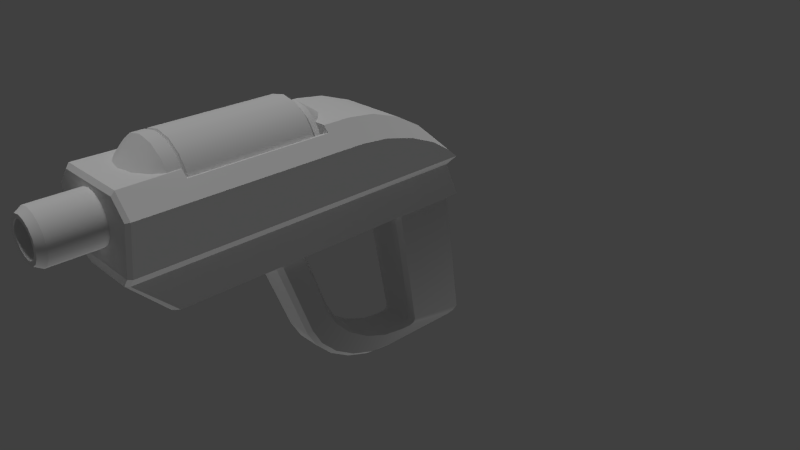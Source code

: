 # Source: PlasmaPistol.blend  (saved by Blender 2.76.0; exported with 4.5.12 LTS)
import bpy
from mathutils import Matrix  # noqa: F401  (used for matrix-valued properties, if any)

bpy.ops.wm.read_factory_settings(use_empty=True)
scene = bpy.context.scene
scene.name = 'Scene'

# ---- collections
col_collection_1 = bpy.data.collections.new('Collection 1'); scene.collection.children.link(col_collection_1)

# ---- materials (node trees are filled in below, after node groups)
mat_material = bpy.data.materials.new('Material')
mat_material.alpha_threshold = 0.0
mat_material.use_transparent_shadow = False
mat_material.roughness = 0.5
mat_material.specular_intensity = 0.1
mat_material.line_color = (0.0, 0.0, 0.0, 1.0)
mat_material_001 = bpy.data.materials.new('Material.001')
mat_material_001.alpha_threshold = 0.0
mat_material_001.use_transparent_shadow = False
mat_material_001.diffuse_color = (0.003562, 0.8, 0.0, 1.0)
mat_material_001.roughness = 0.5
mat_material_001.specular_intensity = 0.0

# ---- material node trees

# ---- world
world_world = bpy.data.worlds.new('World'); scene.world = world_world
world_world.color = (0.05088, 0.05088, 0.05088)
world_world.use_sun_shadow = False
world_world.sun_shadow_jitter_overblur = 0.0
world_world.cycles.sampling_method = 'MANUAL'
world_world.cycles.sample_map_resolution = 256

# ---- cameras
cam_camera = bpy.data.cameras.new('Camera')
cam_camera.clip_end = 100.0
cam_camera.lens = 35.0
cam_camera.sensor_width = 32.0
cam_camera.sensor_height = 18.0
cam_camera.ortho_scale = 7.314
cam_camera.dof.focus_distance = 0.0
cam_camera.dof.aperture_fstop = 128.0

# ---- lights
light_lamp_003 = bpy.data.lights.new('Lamp.003', 'SUN')
light_lamp_003.transmission_factor = 0.0
light_lamp_003.cutoff_distance = 30.0
light_lamp_003.angle = 0.1993
light_lamp_003.energy = 0.5
light_lamp_003.shadow_buffer_clip_start = 1.001
light_lamp_003.shadow_soft_size = 0.1
light_lamp_003.shadow_cascade_max_distance = 1000.0
light_lamp_003.cycles.use_multiple_importance_sampling = False
light_lamp_002 = bpy.data.lights.new('Lamp.002', 'SUN')
light_lamp_002.transmission_factor = 0.0
light_lamp_002.cutoff_distance = 30.0
light_lamp_002.angle = 0.1993
light_lamp_002.energy = 1.0
light_lamp_002.shadow_buffer_clip_start = 1.001
light_lamp_002.shadow_soft_size = 0.1
light_lamp_002.shadow_cascade_max_distance = 1000.0
light_lamp_002.cycles.use_multiple_importance_sampling = False

# ---- meshes
me_cube_001 = bpy.data.meshes.new('Cube.001')
me_cube_001.from_pydata([(1.009e-07, -0.7985, 2.133), (0.0909, -0.7985, 2.115), (0.168, -0.7985, 2.063), (0.2195, -0.7985, 1.986), (-0.3844, -1.136, 2.055), (-0.2942, -1.136, 2.19), (-0.2195, -0.7985, 1.986), (-0.168, -0.7985, 2.063), (-0.0909, -0.7985, 2.115), (-0.1592, -1.136, 2.28), (0.1184, -2.673, 2.181), (0.2189, -2.673, 2.114), (0.2859, -2.673, 2.014), (0.3095, -2.673, 1.895), (0.2859, -2.673, 1.777), (0.2189, -2.673, 1.676), (0.1184, -2.673, 1.609), (0.2, -2.778, 2.378), (0.3696, -2.778, 2.265), (0.4829, -2.778, 2.095), (0.5227, -2.778, 1.895), (0.4829, -2.778, 1.695), (0.3696, -2.778, 1.526), (0.2, -2.778, 1.412), (0.3223, -1.062, 0.5815), (0.3184, -1.062, 1.247), (0.5486, -1.062, 1.247), (0.3866, -1.062, 1.093), (0.7008, -1.062, 1.901), (0.3059, 0.9982, 1.174), (0.3223, 1.191, 0.5815), (0.5486, 0.9315, 1.247), (0.3866, 0.9315, 1.093), (0.3184, -2.779, 1.247), (0.3223, -2.856, 0.5815), (0.5486, -2.856, 1.247), (0.3866, -2.856, 1.093), (0.7008, -2.856, 1.901), (0.5806, 0.7599, 1.385), (0.7008, -0.7132, 1.901), (0.6266, 0.4499, 1.582), (0.6656, 0.06103, 1.75), (0.6917, -0.3474, 1.862), (0.3617, 0.699, 1.503), (0.4706, -0.7132, 2.145), (0.4034, 0.4122, 1.748), (0.4387, 0.04317, 1.957), (0.4623, -0.352, 2.096), (0.5486, -0.7132, 1.247), (0.3866, -0.7132, 1.093), (0.3223, -0.7132, 0.5815), (0.3866, -0.3474, 1.093), (0.5486, -0.3474, 1.247), (0.3223, -0.3474, 0.5815), (0.5486, 0.06103, 1.247), (0.3866, 0.06103, 1.093), (0.3223, 0.06103, 0.5815), (0.5486, 0.4499, 1.247), (0.3866, 0.4499, 1.093), (0.3223, 0.4499, 0.5815), (0.3223, 0.7599, 0.5815), (0.5486, 0.7599, 1.247), (0.3866, 0.7599, 1.093), (0.2951, 0.9504, 1.093), (0.2557, -1.062, 0.5506), (0.2557, 1.191, 0.5506), (0.2557, 0.7599, 0.5506), (0.2557, -2.856, 0.5506), (0.2557, 0.4499, 0.5506), (0.2557, -0.7132, 0.5506), (0.2557, 0.06103, 0.5506), (0.2557, -0.3474, 0.5506), (0.2287, -1.334, 0.6887), (0.1763, -1.271, 0.6792), (0.2593, 0.1331, 0.6779), (0.3117, 0.1824, 0.6874), (0.1922, -1.722, 0.7452), (0.2401, -1.649, 0.7361), (0.3159, 0.998, 0.7099), (0.2639, 1.048, 0.7087), (0.3184, -3.517, 1.247), (0.2867, -3.486, 1.093), (0.4539, -1.062, 2.046), (0.5393, -1.062, 2.072), (0.4706, -1.062, 2.145), (0.5393, -2.779, 2.072), (0.4539, -2.779, 2.046), (0.4595, -2.779, 2.145), (0.2, -2.933, 2.378), (0.3696, -2.933, 2.265), (0.4829, -2.933, 2.095), (0.2, -3.249, 2.061), (0.3696, -3.249, 1.948), (0.1184, -3.489, 2.016), (0.2189, -3.489, 1.949), (0.2859, -3.489, 1.849), (0.3095, -3.489, 1.73), (0.2859, -3.489, 1.612), (0.2189, -3.291, 1.512), (0.1184, -3.291, 1.444), (0.1828, -4.194, 1.548), (0.2189, -4.109, 1.512), (0.2585, -4.194, 1.73), (0.3095, -4.109, 1.73), (0.2388, -4.194, 1.631), (0.2859, -4.109, 1.612), (0.2388, -4.194, 1.829), (0.2859, -4.109, 1.849), (0.09893, -4.194, 1.969), (0.1184, -4.109, 2.016), (0.1828, -4.194, 1.913), (0.2189, -4.109, 1.949), (0.09893, -4.194, 1.492), (0.1184, -4.109, 1.444), (0.2042, 1.194, -1.329), (0.2624, 1.302, -1.218), (0.2213, 1.271, -1.297), (0.1607, 1.236, -1.367), (0.2075, 1.347, -1.257), (0.1735, 1.313, -1.335), (0.2841, 0.4597, -1.06), (0.2711, 0.4442, -1.11), (0.2632, 0.3866, -1.135), (0.2213, 0.4039, -1.019), (0.2086, 0.3885, -1.069), (0.2007, 0.3331, -1.095), (0.1462, -4.194, 1.584), (0.2068, -4.194, 1.73), (0.1911, -4.194, 1.651), (0.1911, -4.194, 1.81), (0.07915, -4.194, 1.921), (0.1462, -4.194, 1.877), (0.07915, -4.194, 1.539), (0.1462, -4.072, 1.584), (0.2068, -4.072, 1.73), (0.1911, -4.072, 1.651), (0.1911, -4.072, 1.81), (0.07915, -4.072, 1.921), (0.1462, -4.072, 1.877), (0.07915, -4.072, 1.539), (0.2575, -2.997, 0.5821), (0.2557, -2.925, 0.5506), (0.2951, -2.992, 0.5941), (0.3223, -2.925, 0.5815), (0.5486, -3.476, 1.247), (0.5069, -3.517, 1.247), (0.3449, -3.486, 1.093), (0.3866, -3.444, 1.093), (0.4706, -3.476, 2.145), (0.4619, -3.517, 2.093), (0.6561, -3.517, 1.888), (0.7008, -3.476, 1.901), (5.96e-08, -2.673, 2.205), (-0.1184, -2.673, 2.181), (-0.2189, -2.673, 2.114), (-0.2859, -2.673, 2.014), (-0.3095, -2.673, 1.895), (-0.2859, -2.673, 1.777), (-0.2189, -2.673, 1.676), (-0.1184, -2.673, 1.609), (5.96e-08, -2.673, 1.586), (-0.2, -2.778, 2.378), (5.96e-08, -2.778, 2.418), (-0.3696, -2.778, 2.265), (-0.4829, -2.778, 2.095), (-0.5227, -2.778, 1.895), (-0.4829, -2.778, 1.695), (-0.3696, -2.778, 1.526), (-0.2, -2.778, 1.412), (5.96e-08, -2.778, 1.373), (5.96e-08, -2.673, 1.895), (-0.3223, -1.062, 0.5815), (-0.3184, -1.062, 1.247), (-0.5486, -1.062, 1.247), (-0.3866, -1.062, 1.093), (-0.7008, -1.062, 1.901), (-0.3059, 0.9982, 1.174), (-0.3223, 1.191, 0.5815), (-0.5486, 0.9315, 1.247), (-0.3866, 0.9315, 1.093), (-0.3184, -2.779, 1.247), (-0.3223, -2.856, 0.5815), (-0.5486, -2.856, 1.247), (-0.3866, -2.856, 1.093), (-0.7008, -2.856, 1.901), (-0.5806, 0.7599, 1.385), (-0.7008, -0.7132, 1.901), (-0.6266, 0.4499, 1.582), (-0.6656, 0.06103, 1.75), (-0.6917, -0.3474, 1.862), (-0.3617, 0.699, 1.503), (-0.4706, -0.7132, 2.145), (-0.4034, 0.4122, 1.748), (-0.4387, 0.04317, 1.957), (-0.4623, -0.352, 2.096), (-0.5486, -0.7132, 1.247), (-0.3866, -0.7132, 1.093), (-0.3223, -0.7132, 0.5815), (-0.3866, -0.3474, 1.093), (-0.5486, -0.3474, 1.247), (-0.3223, -0.3474, 0.5815), (-0.5486, 0.06103, 1.247), (-0.3866, 0.06103, 1.093), (-0.3223, 0.06103, 0.5815), (-0.5486, 0.4499, 1.247), (-0.3866, 0.4499, 1.093), (-0.3223, 0.4499, 0.5815), (-0.3223, 0.7599, 0.5815), (-0.5486, 0.7599, 1.247), (-0.3866, 0.7599, 1.093), (-0.2951, 0.9504, 1.093), (-0.2557, -1.062, 0.5506), (-0.2557, 1.191, 0.5506), (-0.2557, 0.7599, 0.5506), (-0.2557, -2.856, 0.5506), (-0.2557, 0.4499, 0.5506), (-0.2557, -0.7132, 0.5506), (-0.2557, 0.06103, 0.5506), (-0.2557, -0.3474, 0.5506), (-0.2287, -1.334, 0.6887), (-0.1763, -1.271, 0.6792), (-0.2593, 0.1331, 0.6779), (-0.3117, 0.1824, 0.6874), (-0.1922, -1.722, 0.7452), (-0.2401, -1.649, 0.7361), (-0.3159, 0.998, 0.7099), (-0.2639, 1.048, 0.7087), (-0.3184, -3.517, 1.247), (-0.2867, -3.486, 1.093), (-0.4539, -1.062, 2.046), (-0.5393, -1.062, 2.072), (-0.4706, -1.062, 2.145), (-0.5393, -2.779, 2.072), (-0.4539, -2.779, 2.046), (-0.4595, -2.779, 2.145), (-0.2, -2.933, 2.378), (5.96e-08, -2.933, 2.418), (-0.3696, -2.933, 2.265), (-0.4829, -2.933, 2.095), (-0.2, -3.249, 2.061), (5.96e-08, -3.249, 2.101), (-0.3696, -3.249, 1.948), (5.96e-08, -3.489, 2.04), (-0.1184, -3.489, 2.016), (-0.2189, -3.489, 1.949), (-0.2859, -3.489, 1.849), (-0.3095, -3.489, 1.73), (-0.2859, -3.489, 1.612), (-0.2189, -3.291, 1.512), (-0.1184, -3.291, 1.444), (5.96e-08, -3.489, 1.421), (-0.1828, -4.194, 1.548), (-0.2189, -4.109, 1.512), (-0.2585, -4.194, 1.73), (-0.3095, -4.109, 1.73), (-0.2388, -4.194, 1.631), (-0.2859, -4.109, 1.612), (-0.2388, -4.194, 1.829), (-0.2859, -4.109, 1.849), (-0.09893, -4.194, 1.969), (-0.1184, -4.109, 2.016), (5.96e-08, -4.109, 1.421), (5.96e-08, -4.194, 1.472), (5.96e-08, -4.194, 1.989), (5.96e-08, -4.109, 2.04), (-0.1828, -4.194, 1.913), (-0.2189, -4.109, 1.949), (-0.09893, -4.194, 1.492), (-0.1184, -4.109, 1.444), (-0.2042, 1.194, -1.329), (-0.2624, 1.302, -1.218), (-0.2213, 1.271, -1.297), (-0.1607, 1.236, -1.367), (-0.2075, 1.347, -1.257), (-0.1735, 1.313, -1.335), (-0.2841, 0.4597, -1.06), (-0.2711, 0.4442, -1.11), (-0.2632, 0.3866, -1.135), (-0.2213, 0.4039, -1.019), (-0.2086, 0.3885, -1.069), (-0.2007, 0.3331, -1.095), (-0.1462, -4.194, 1.584), (-0.2068, -4.194, 1.73), (-0.1911, -4.194, 1.651), (-0.1911, -4.194, 1.81), (-0.07915, -4.194, 1.921), (5.96e-08, -4.194, 1.524), (5.96e-08, -4.194, 1.937), (-0.1462, -4.194, 1.877), (-0.07915, -4.194, 1.539), (5.96e-08, -4.072, 1.73), (-0.1462, -4.072, 1.584), (-0.2068, -4.072, 1.73), (-0.1911, -4.072, 1.651), (-0.1911, -4.072, 1.81), (-0.07915, -4.072, 1.921), (5.96e-08, -4.072, 1.524), (5.96e-08, -4.072, 1.937), (-0.1462, -4.072, 1.877), (-0.07915, -4.072, 1.539), (-0.2575, -2.997, 0.5821), (-0.2557, -2.925, 0.5506), (-0.2951, -2.992, 0.5941), (-0.3223, -2.925, 0.5815), (-0.5486, -3.476, 1.247), (-0.5069, -3.517, 1.247), (-0.3449, -3.486, 1.093), (-0.3866, -3.444, 1.093), (-0.4706, -3.476, 2.145), (-0.4619, -3.517, 2.093), (-0.6561, -3.517, 1.888), (-0.7008, -3.476, 1.901), (0.1592, -1.061, 2.28), (1.054e-07, -1.061, 2.311), (0.2942, -1.061, 2.19), (0.3844, -1.061, 2.055), (1.203e-07, -1.136, 2.311), (1.937e-07, -1.136, 1.895), (-0.3844, -1.061, 2.055), (-0.2942, -1.061, 2.19), (-0.1592, -1.061, 2.28), (0.2942, -1.136, 2.19), (0.3844, -1.136, 2.055), (0.1592, -1.136, 2.28), (-0.4392, -1.136, 1.929), (0.4392, -1.061, 1.929), (-0.4392, -1.061, 1.929), (0.4392, -1.136, 1.929), (0.2414, -0.9941, -0.3021), (0.2617, 0.2433, -1.131), (0.2451, -0.8622, -0.5507), (0.2494, -0.6489, -0.7778), (0.2539, -0.3751, -0.9612), (0.2581, -0.06771, -1.083), (0.2002, 0.2837, -1.093), (0.1836, -0.9504, -0.2602), (0.1966, -0.02679, -1.044), (0.1928, -0.3335, -0.9208), (0.1892, -0.6066, -0.7366), (0.186, -0.8191, -0.5089), (0.166, -1.252, -0.5519), (0.1547, 0.01628, -1.355), (0.1613, -1.116, -0.7974), (0.1575, -0.8963, -1.02), (0.155, -0.6156, -1.197), (0.154, -0.3011, -1.313), (0.2075, 0.0525, -1.316), (0.2219, -1.207, -0.5098), (0.2089, -0.2635, -1.274), (0.2114, -0.5761, -1.158), (0.2146, -0.8548, -0.9791), (0.2182, -1.072, -0.756), (-0.2617, 0.2433, -1.131), (-0.2414, -0.9941, -0.3021), (-0.2581, -0.06771, -1.083), (-0.2539, -0.3751, -0.9612), (-0.2494, -0.6489, -0.7778), (-0.2451, -0.8622, -0.5507), (-0.1836, -0.9504, -0.2602), (-0.2002, 0.2837, -1.093), (-0.186, -0.8191, -0.5089), (-0.1892, -0.6066, -0.7366), (-0.1928, -0.3335, -0.9208), (-0.1966, -0.02679, -1.044), (-0.1547, 0.01628, -1.355), (-0.166, -1.252, -0.5519), (-0.154, -0.3011, -1.313), (-0.155, -0.6156, -1.197), (-0.1575, -0.8963, -1.02), (-0.1613, -1.116, -0.7974), (-0.2219, -1.207, -0.5098), (-0.2075, 0.0525, -1.316), (-0.2182, -1.072, -0.756), (-0.2146, -0.8548, -0.9791), (-0.2114, -0.5761, -1.158), (-0.2089, -0.2635, -1.274)], [], [(322, 321, 317), (321, 323, 317), (316, 9, 317), (323, 316, 317), (9, 5, 317), (5, 4, 317), (11, 12, 170), (152, 162, 17, 10), (10, 17, 18, 11), (11, 18, 19, 12), (12, 19, 20, 13), (13, 20, 21, 14), (14, 21, 22, 15), (15, 22, 23, 16), (16, 23, 169, 160), (13, 14, 170), (152, 10, 170), (16, 160, 170), (14, 15, 170), (12, 13, 170), (10, 11, 170), (15, 16, 170), (27, 36, 34, 24), (28, 37, 35, 26), (26, 35, 36, 27), (83, 28, 39, 44), (27, 24, 50, 49), (82, 86, 85, 83), (172, 25, 82, 229), (28, 26, 48, 39), (26, 27, 49, 48), (63, 210, 176, 29), (25, 33, 86, 82), (80, 227, 228, 81), (190, 192, 45, 43), (87, 234, 308, 148), (334, 329, 122, 125), (341, 364, 272, 117), (272, 274, 119, 117), (353, 219, 220, 358), (67, 34, 143, 141), (38, 43, 45, 40), (40, 45, 46, 41), (229, 82, 84, 231), (192, 193, 46, 45), (193, 194, 47, 46), (194, 191, 44, 47), (48, 49, 51, 52), (49, 50, 53, 51), (39, 48, 52, 42), (42, 52, 54, 41), (52, 51, 55, 54), (51, 53, 56, 55), (41, 54, 57, 40), (54, 55, 58, 57), (55, 56, 59, 58), (40, 57, 61, 38), (57, 58, 62, 61), (58, 59, 60, 62), (61, 62, 32, 31), (62, 60, 30, 32), (191, 231, 84, 44), (41, 46, 47, 42), (213, 66, 68, 215), (216, 69, 64, 211), (218, 71, 69, 216), (42, 47, 44, 39), (217, 70, 71, 218), (215, 68, 70, 217), (29, 31, 32), (30, 65, 63, 32), (50, 24, 64, 69), (60, 59, 68, 66), (59, 56, 70, 68), (212, 65, 66, 213), (56, 53, 71, 70), (24, 34, 67, 64), (35, 37, 151, 144), (36, 35, 144, 147), (53, 50, 69, 71), (123, 120, 75, 74), (223, 365, 340, 76), (346, 341, 117, 114), (30, 60, 66, 65), (86, 233, 234, 87), (227, 80, 149, 309), (34, 36, 147, 143), (83, 85, 37, 28), (162, 236, 88, 17), (17, 88, 89, 18), (18, 89, 90, 19), (88, 91, 92, 89), (89, 92, 90), (236, 240, 91, 88), (94, 111, 107, 95), (102, 106, 129, 127), (93, 109, 111, 94), (99, 113, 261, 250), (98, 101, 113, 99), (96, 103, 105, 97), (104, 102, 127, 128), (100, 104, 128, 126), (95, 107, 103, 96), (242, 264, 109, 93), (112, 100, 126, 132), (97, 105, 101, 98), (262, 112, 132, 286), (109, 264, 263, 108), (111, 109, 108, 110), (107, 111, 110, 106), (103, 107, 106, 102), (105, 103, 102, 104), (101, 105, 104, 100), (113, 101, 100, 112), (261, 113, 112, 262), (108, 263, 287, 130), (346, 114, 122, 329), (328, 72, 77, 347), (365, 223, 224, 370), (364, 371, 269, 272), (114, 117, 119, 116), (116, 119, 118, 115), (274, 273, 118, 119), (273, 226, 79, 118), (340, 347, 77, 76), (114, 116, 121, 122), (116, 115, 120, 121), (120, 123, 124, 121), (121, 124, 125, 122), (115, 78, 75, 120), (131, 130, 137, 138), (128, 127, 134, 135), (286, 132, 139, 296), (130, 287, 297, 137), (127, 129, 136, 134), (132, 126, 133, 139), (106, 110, 131, 129), (110, 108, 130, 131), (136, 290, 134), (297, 290, 137), (135, 290, 133), (134, 290, 135), (137, 290, 138), (138, 290, 136), (139, 290, 296), (133, 290, 139), (126, 128, 135, 133), (129, 131, 138, 136), (145, 146, 147, 144), (146, 142, 143, 147), (150, 145, 144, 151), (141, 301, 214, 67), (308, 309, 149, 148), (80, 145, 150, 149), (118, 79, 78, 115), (81, 228, 300, 140), (233, 86, 33, 180), (29, 176, 190, 43), (19, 90, 20), (84, 83, 44), (141, 143, 142, 140), (140, 300, 301, 141), (87, 148, 85), (140, 142, 146, 81), (227, 305, 306, 228), (83, 84, 82), (67, 214, 211, 64), (87, 85, 86), (65, 212, 210, 63), (154, 170, 155), (152, 153, 161, 162), (153, 154, 163, 161), (154, 155, 164, 163), (155, 156, 165, 164), (156, 157, 166, 165), (157, 158, 167, 166), (158, 159, 168, 167), (159, 160, 169, 168), (156, 170, 157), (152, 170, 153), (159, 170, 160), (157, 170, 158), (155, 170, 156), (153, 170, 154), (158, 170, 159), (174, 171, 181, 183), (175, 173, 182, 184), (173, 174, 183, 182), (230, 231, 191), (174, 196, 197, 171), (229, 230, 232, 233), (175, 186, 195, 173), (173, 195, 196, 174), (172, 229, 233, 180), (352, 359, 280, 277), (214, 301, 303, 181), (185, 187, 192, 190), (187, 188, 193, 192), (195, 199, 198, 196), (196, 198, 200, 197), (186, 189, 199, 195), (189, 188, 201, 199), (199, 201, 202, 198), (198, 202, 203, 200), (188, 187, 204, 201), (201, 204, 205, 202), (202, 205, 206, 203), (187, 185, 208, 204), (204, 208, 209, 205), (205, 209, 207, 206), (208, 178, 179, 209), (209, 179, 177, 207), (188, 189, 194, 193), (189, 186, 191, 194), (176, 210, 179), (177, 179, 210, 212), (197, 216, 211, 171), (207, 213, 215, 206), (206, 215, 217, 203), (203, 217, 218, 200), (171, 211, 214, 181), (182, 304, 311, 184), (183, 307, 304, 182), (200, 218, 216, 197), (278, 221, 222, 275), (177, 212, 213, 207), (43, 38, 31, 29), (181, 303, 307, 183), (230, 175, 184, 232), (162, 161, 235, 236), (161, 163, 237, 235), (163, 164, 238, 237), (235, 237, 241, 239), (237, 238, 241), (236, 235, 239, 240), (244, 245, 258, 266), (253, 282, 284, 257), (243, 244, 266, 260), (249, 250, 261, 268), (248, 249, 268, 252), (246, 247, 256, 254), (255, 283, 282, 253), (251, 281, 283, 255), (245, 246, 254, 258), (242, 243, 260, 264), (267, 289, 281, 251), (247, 248, 252, 256), (262, 286, 289, 267), (260, 259, 263, 264), (266, 265, 259, 260), (258, 257, 265, 266), (254, 253, 257, 258), (256, 255, 253, 254), (252, 251, 255, 256), (268, 267, 251, 252), (261, 262, 267, 268), (259, 285, 287, 263), (352, 277, 269, 371), (353, 370, 224, 219), (269, 271, 274, 272), (271, 270, 273, 274), (269, 277, 276, 271), (271, 276, 275, 270), (275, 276, 279, 278), (276, 277, 280, 279), (270, 275, 222, 225), (288, 298, 295, 285), (283, 293, 292, 282), (286, 296, 299, 289), (285, 295, 297, 287), (282, 292, 294, 284), (289, 299, 291, 281), (257, 284, 288, 265), (265, 288, 285, 259), (294, 292, 290), (297, 295, 290), (293, 291, 290), (292, 293, 290), (295, 298, 290), (298, 294, 290), (299, 296, 290), (291, 299, 290), (281, 291, 293, 283), (284, 294, 298, 288), (308, 234, 232), (305, 304, 307, 306), (306, 307, 303, 302), (31, 38, 61), (310, 311, 304, 305), (273, 270, 225, 226), (164, 165, 238), (227, 309, 310, 305), (301, 300, 302, 303), (172, 180, 33, 25), (300, 228, 306, 302), (230, 229, 231), (81, 146, 145, 80), (234, 233, 232), (148, 151, 37, 85), (149, 150, 151, 148), (178, 208, 185), (190, 176, 178, 185), (309, 308, 311, 310), (175, 230, 191, 186), (178, 176, 179), (63, 29, 32), (0, 8, 320, 313), (8, 7, 319, 320), (7, 6, 318, 319), (3, 2, 314, 315), (2, 1, 312, 314), (1, 0, 313, 312), (320, 319, 5, 9), (312, 313, 316, 323), (313, 320, 9, 316), (319, 318, 4, 5), (314, 312, 323, 321), (315, 314, 321, 322), (315, 322, 327, 325), (4, 318, 326, 324), (322, 317, 327), (4, 324, 317), (335, 328, 330, 339), (339, 330, 331, 338), (338, 331, 332, 337), (337, 332, 333, 336), (336, 333, 329, 334), (347, 340, 342, 351), (351, 342, 343, 350), (350, 343, 344, 349), (349, 344, 345, 348), (348, 345, 341, 346), (346, 329, 333, 348), (348, 333, 332, 349), (349, 332, 331, 350), (350, 331, 330, 351), (351, 330, 328, 347), (359, 352, 354, 363), (363, 354, 355, 362), (362, 355, 356, 361), (361, 356, 357, 360), (360, 357, 353, 358), (371, 364, 366, 375), (375, 366, 367, 374), (374, 367, 368, 373), (373, 368, 369, 372), (372, 369, 365, 370), (364, 341, 345, 366), (366, 345, 344, 367), (367, 344, 343, 368), (368, 343, 342, 369), (369, 342, 340, 365), (370, 353, 357, 372), (372, 357, 356, 373), (373, 356, 355, 374), (374, 355, 354, 375), (375, 354, 352, 371), (328, 335, 73, 72), (74, 221, 278, 123), (123, 278, 279, 124), (124, 279, 280, 125), (125, 280, 359, 334), (334, 359, 363, 336), (336, 363, 362, 337), (337, 362, 361, 338), (338, 361, 360, 339), (339, 360, 358, 335), (335, 358, 220, 73), (311, 308, 232, 184)])
me_cube_001.polygons.foreach_set('use_smooth', [True] * 369)
_k = set([(0, 1), (0, 8), (1, 2), (2, 3), (3, 315), (4, 5), (4, 324), (5, 9), (6, 7), (6, 318), (7, 8), (9, 316), (10, 11), (10, 152), (11, 12), (12, 13), (13, 14), (14, 15), (15, 16), (16, 160), (17, 18), (17, 162), (18, 19), (19, 20), (20, 21), (20, 90), (21, 22), (22, 23), (23, 169), (24, 34), (24, 50), (25, 33), (25, 82), (25, 172), (26, 35), (26, 48), (27, 36), (27, 49), (28, 37), (28, 39), (29, 31), (29, 32), (29, 43), (29, 176), (30, 32), (30, 60), (30, 65), (31, 32), (31, 38), (31, 61), (32, 62), (32, 63), (33, 86), (33, 180), (34, 143), (35, 144), (36, 147), (37, 151), (38, 40), (39, 42), (40, 41), (41, 42), (43, 45), (44, 47), (44, 84), (45, 46), (46, 47), (48, 52), (49, 51), (50, 53), (51, 55), (52, 54), (53, 56), (54, 57), (55, 58), (56, 59), (57, 61), (58, 62), (59, 60), (63, 210), (65, 212), (72, 73), (72, 77), (72, 328), (73, 335), (74, 75), (74, 123), (75, 78), (75, 120), (76, 77), (76, 223), (76, 340), (77, 347), (78, 79), (78, 115), (79, 118), (79, 226), (80, 145), (80, 227), (81, 146), (81, 228), (82, 83), (82, 86), (83, 84), (83, 85), (84, 231), (85, 86), (85, 87), (87, 148), (87, 234), (88, 89), (88, 236), (89, 90), (91, 92), (91, 240), (93, 94), (93, 242), (94, 95), (95, 96), (96, 97), (97, 98), (98, 99), (99, 250), (100, 104), (100, 112), (101, 105), (101, 113), (102, 104), (102, 106), (103, 105), (103, 107), (106, 110), (107, 111), (108, 110), (108, 263), (109, 111), (109, 264), (112, 262), (113, 261), (114, 116), (114, 346), (115, 116), (117, 119), (117, 341), (118, 119), (120, 121), (121, 122), (122, 329), (123, 124), (124, 125), (125, 334), (126, 128), (126, 132), (127, 128), (127, 129), (129, 131), (130, 131), (130, 287), (132, 286), (133, 135), (133, 139), (134, 135), (134, 136), (136, 138), (137, 138), (137, 297), (139, 296), (140, 142), (140, 300), (141, 143), (141, 301), (142, 143), (142, 146), (143, 147), (144, 145), (144, 147), (144, 151), (145, 146), (145, 150), (146, 147), (148, 149), (148, 151), (148, 308), (149, 150), (149, 309), (150, 151), (152, 153), (153, 154), (154, 155), (155, 156), (156, 157), (157, 158), (158, 159), (159, 160), (161, 162), (161, 163), (163, 164), (164, 165), (165, 166), (165, 238), (166, 167), (167, 168), (168, 169), (171, 181), (171, 197), (172, 180), (172, 229), (173, 182), (173, 195), (174, 183), (174, 196), (175, 184), (175, 186), (176, 178), (176, 179), (176, 190), (177, 179), (177, 207), (177, 212), (178, 179), (178, 185), (178, 208), (179, 209), (179, 210), (180, 233), (181, 303), (182, 304), (183, 307), (184, 311), (185, 187), (186, 189), (187, 188), (188, 189), (190, 192), (191, 194), (191, 231), (192, 193), (193, 194), (195, 199), (196, 198), (197, 200), (198, 202), (199, 201), (200, 203), (201, 204), (202, 205), (203, 206), (204, 208), (205, 209), (206, 207), (219, 220), (219, 224), (219, 353), (220, 358), (221, 222), (221, 278), (222, 225), (222, 275), (223, 224), (223, 365), (224, 370), (225, 226), (225, 270), (226, 273), (227, 305), (228, 306), (229, 230), (229, 233), (230, 231), (230, 232), (232, 233), (232, 234), (234, 308), (235, 236), (235, 237), (237, 238), (239, 240), (239, 241), (242, 243), (243, 244), (244, 245), (245, 246), (246, 247), (247, 248), (248, 249), (249, 250), (251, 255), (251, 267), (252, 256), (252, 268), (253, 255), (253, 257), (254, 256), (254, 258), (257, 265), (258, 266), (259, 263), (259, 265), (260, 264), (260, 266), (261, 268), (262, 267), (269, 271), (269, 371), (270, 271), (272, 274), (272, 364), (273, 274), (275, 276), (276, 277), (277, 352), (278, 279), (279, 280), (280, 359), (281, 283), (281, 289), (282, 283), (282, 284), (284, 288), (285, 287), (285, 288), (286, 289), (291, 293), (291, 299), (292, 293), (292, 294), (294, 298), (295, 297), (295, 298), (296, 299), (300, 302), (301, 303), (302, 303), (302, 306), (303, 307), (304, 305), (304, 307), (304, 311), (305, 306), (305, 310), (306, 307), (308, 309), (308, 311), (309, 310), (310, 311), (312, 313), (312, 314), (313, 320), (314, 315), (316, 323), (317, 324), (317, 327), (318, 319), (319, 320), (321, 322), (321, 323), (322, 327), (324, 326), (325, 327), (328, 330), (329, 333), (330, 331), (331, 332), (332, 333), (334, 336), (335, 339), (336, 337), (337, 338), (338, 339), (340, 342), (341, 345), (342, 343), (343, 344), (344, 345), (346, 348), (347, 351), (348, 349), (349, 350), (350, 351), (352, 354), (353, 357), (354, 355), (355, 356), (356, 357), (358, 360), (359, 363), (360, 361), (361, 362), (362, 363), (364, 366), (365, 369), (366, 367), (367, 368), (368, 369), (370, 372), (371, 375), (372, 373), (373, 374), (374, 375)])
me_cube_001.attributes.new('sharp_edge', 'BOOLEAN', 'EDGE').data.foreach_set('value', [ (min(e.vertices), max(e.vertices)) in _k for e in me_cube_001.edges])
_uv = me_cube_001.uv_layers.new(name='UVMap')
_uv.uv.foreach_set('vector', [0.4351, 0.8545, 0.4432, 0.8422, 0.47, 0.8689, 0.4432, 0.8422, 0.4555, 0.834, 0.47, 0.8689, 0.47, 0.8312, 0.4844, 0.834, 0.47, 0.8689, 0.4555, 0.834, 0.47, 0.8312, 0.47, 0.8689, 0.4844, 0.834, 0.4967, 0.8422, 0.47, 0.8689, 0.4967, 0.8422, 0.5049, 0.8545, 0.47, 0.8689, 0.8027, 0.6964, 0.7968, 0.6875, 0.8221, 0.677, 0.8222, 0.7044, 0.8222, 0.7262, 0.8034, 0.7226, 0.8116, 0.7024, 0.8116, 0.7024, 0.8034, 0.7226, 0.7874, 0.712, 0.8027, 0.6964, 0.8027, 0.6964, 0.7874, 0.712, 0.7766, 0.696, 0.7968, 0.6875, 0.7968, 0.6875, 0.7766, 0.696, 0.7728, 0.6772, 0.7947, 0.677, 0.7947, 0.677, 0.7728, 0.6772, 0.7765, 0.6583, 0.7968, 0.6665, 0.7968, 0.6665, 0.7765, 0.6583, 0.7872, 0.6423, 0.8027, 0.6577, 0.8027, 0.6577, 0.7872, 0.6423, 0.8031, 0.6316, 0.8116, 0.6517, 0.8116, 0.6517, 0.8031, 0.6316, 0.8219, 0.6279, 0.822, 0.6497, 0.7947, 0.677, 0.7968, 0.6665, 0.8221, 0.677, 0.8222, 0.7044, 0.8116, 0.7024, 0.8221, 0.677, 0.8116, 0.6517, 0.822, 0.6497, 0.8221, 0.677, 0.7968, 0.6665, 0.8027, 0.6577, 0.8221, 0.677, 0.7968, 0.6875, 0.7947, 0.677, 0.8221, 0.677, 0.8116, 0.7024, 0.8027, 0.6964, 0.8221, 0.677, 0.8027, 0.6577, 0.8116, 0.6517, 0.8221, 0.677, 0.4108, 0.6158, 0.2155, 0.6157, 0.2155, 0.5595, 0.4108, 0.5596, 0.4108, 0.7133, 0.2154, 0.7132, 0.2154, 0.6401, 0.4108, 0.6402, 0.4108, 0.6402, 0.2154, 0.6401, 0.2155, 0.6157, 0.4108, 0.6158, 0.5163, 0.04815, 0.5163, 0.01419, 0.5897, 0.01419, 0.5897, 0.06259, 0.4108, 0.6158, 0.4108, 0.5596, 0.4489, 0.5596, 0.4489, 0.6158, 0.5163, 0.0661, 0.1554, 0.0661, 0.1554, 0.04815, 0.5163, 0.04815, 0.2047, 0.8269, 0.2047, 0.8143, 0.2205, 0.8116, 0.2205, 0.8296, 0.4108, 0.7133, 0.4108, 0.6402, 0.4489, 0.6402, 0.4489, 0.7133, 0.4108, 0.6402, 0.4108, 0.6158, 0.4489, 0.6158, 0.4489, 0.6402, 0.7182, 0.5547, 0.7183, 0.4931, 0.7333, 0.4924, 0.7333, 0.5553, 0.2047, 0.8143, 0.1705, 0.8143, 0.1705, 0.7982, 0.2047, 0.7982, 0.1051, 0.5582, 0.1052, 0.4889, 0.1223, 0.4924, 0.1222, 0.5548, 0.9039, 0.2375, 0.8304, 0.2463, 0.8304, 0.07672, 0.9039, 0.08548, 0.1554, 0.06492, 0.1554, 0.2581, 0.009044, 0.2604, 0.009044, 0.06259, 0.7516, 0.8226, 0.7559, 0.8298, 0.7395, 0.8304, 0.7461, 0.8228, 0.3089, 0.9248, 0.3089, 0.8967, 0.4198, 0.8962, 0.4198, 0.9254, 0.4198, 0.8962, 0.4274, 0.895, 0.4274, 0.9265, 0.4198, 0.9254, 0.9016, 0.7388, 0.9458, 0.6318, 0.9365, 0.6314, 0.8949, 0.7322, 0.2155, 0.5516, 0.2155, 0.5595, 0.2079, 0.5595, 0.2079, 0.5516, 0.9175, 0.03947, 0.9039, 0.08548, 0.8304, 0.07672, 0.8383, 0.0298, 0.8383, 0.0298, 0.8304, 0.07672, 0.7487, 0.06929, 0.7524, 0.02159, 0.2205, 0.8296, 0.2205, 0.8116, 0.2225, 0.8113, 0.2225, 0.83, 0.8304, 0.2463, 0.7487, 0.2537, 0.7487, 0.06929, 0.8304, 0.07672, 0.7487, 0.2537, 0.6656, 0.2587, 0.6656, 0.06433, 0.7487, 0.06929, 0.6656, 0.2587, 0.5897, 0.2604, 0.5897, 0.06259, 0.6656, 0.06433, 0.4489, 0.6402, 0.4489, 0.6158, 0.4887, 0.6158, 0.4887, 0.6402, 0.4489, 0.6158, 0.4489, 0.5596, 0.4888, 0.5596, 0.4887, 0.6158, 0.4489, 0.7133, 0.4489, 0.6402, 0.4887, 0.6402, 0.4887, 0.7089, 0.4887, 0.7089, 0.4887, 0.6402, 0.5332, 0.6402, 0.5332, 0.6964, 0.4887, 0.6402, 0.4887, 0.6158, 0.5332, 0.6158, 0.5332, 0.6402, 0.4887, 0.6158, 0.4888, 0.5596, 0.5333, 0.5597, 0.5332, 0.6158, 0.5332, 0.6964, 0.5332, 0.6402, 0.5756, 0.6402, 0.5756, 0.6777, 0.5332, 0.6402, 0.5332, 0.6158, 0.5756, 0.6159, 0.5756, 0.6402, 0.5332, 0.6158, 0.5333, 0.5597, 0.5756, 0.5597, 0.5756, 0.6159, 0.5756, 0.6777, 0.5756, 0.6402, 0.6094, 0.6402, 0.6146, 0.6556, 0.5756, 0.6402, 0.5756, 0.6159, 0.6094, 0.6159, 0.6094, 0.6402, 0.5756, 0.6159, 0.5756, 0.5597, 0.6094, 0.5597, 0.6094, 0.6159, 0.6094, 0.6402, 0.6094, 0.6159, 0.6281, 0.6159, 0.6333, 0.6402, 0.6094, 0.6159, 0.6094, 0.5597, 0.6564, 0.5597, 0.6281, 0.6159, 0.5897, 0.2604, 0.5163, 0.2604, 0.5163, 0.06259, 0.5897, 0.06259, 0.7524, 0.02159, 0.7487, 0.06929, 0.6656, 0.06433, 0.6666, 0.01611, 0.6094, 0.496, 0.6094, 0.5517, 0.5756, 0.5517, 0.5756, 0.496, 0.4489, 0.4959, 0.4489, 0.5516, 0.4108, 0.5516, 0.4109, 0.4959, 0.4888, 0.4959, 0.4888, 0.5516, 0.4489, 0.5516, 0.4489, 0.4959, 0.6666, 0.01611, 0.6656, 0.06433, 0.5897, 0.06259, 0.5897, 0.01419, 0.5333, 0.4959, 0.5333, 0.5517, 0.4888, 0.5516, 0.4888, 0.4959, 0.5756, 0.496, 0.5756, 0.5517, 0.5333, 0.5517, 0.5333, 0.4959, 0.7333, 0.5553, 0.7388, 0.5807, 0.7186, 0.5644, 0.6593, 0.5574, 0.6564, 0.5517, 0.7182, 0.5547, 0.7186, 0.5644, 0.4489, 0.5596, 0.4108, 0.5596, 0.4108, 0.5516, 0.4489, 0.5516, 0.6094, 0.5597, 0.5756, 0.5597, 0.5756, 0.5517, 0.6094, 0.5517, 0.5756, 0.5597, 0.5333, 0.5597, 0.5333, 0.5517, 0.5756, 0.5517, 0.6564, 0.496, 0.6564, 0.5517, 0.6094, 0.5517, 0.6094, 0.496, 0.5333, 0.5597, 0.4888, 0.5596, 0.4888, 0.5516, 0.5333, 0.5517, 0.4108, 0.5596, 0.2155, 0.5595, 0.2155, 0.5516, 0.4108, 0.5516, 0.2154, 0.6401, 0.2154, 0.7132, 0.1479, 0.7132, 0.1479, 0.6401, 0.2155, 0.6157, 0.2154, 0.6401, 0.1479, 0.6401, 0.1513, 0.6157, 0.4888, 0.5596, 0.4489, 0.5596, 0.4489, 0.5516, 0.4888, 0.5516, 0.7388, 0.8168, 0.73, 0.8214, 0.7289, 0.6278, 0.7368, 0.6292, 0.01669, 0.8933, 0.1426, 0.8957, 0.1426, 0.9258, 0.01669, 0.9282, 0.7776, 0.8518, 0.7821, 0.8589, 0.6434, 0.861, 0.6484, 0.8544, 0.6564, 0.5597, 0.6094, 0.5597, 0.6094, 0.5517, 0.6564, 0.5517, 0.1547, 0.8116, 0.1547, 0.8296, 0.1527, 0.8297, 0.1527, 0.8115, 0.1052, 0.4889, 0.1051, 0.5582, 0.01312, 0.5737, 0.01318, 0.4733, 0.2155, 0.5595, 0.2155, 0.6157, 0.1513, 0.6157, 0.2079, 0.5595, 0.5163, 0.04815, 0.1554, 0.04815, 0.1394, 0.01419, 0.5163, 0.01419, 0.8451, 0.5947, 0.8451, 0.5807, 0.8622, 0.5787, 0.8651, 0.5924, 0.8651, 0.5924, 0.8622, 0.5787, 0.8787, 0.5729, 0.8841, 0.5862, 0.8841, 0.5862, 0.8787, 0.5729, 0.8949, 0.5636, 0.902, 0.5773, 0.8622, 0.5787, 0.8635, 0.5392, 0.8812, 0.5327, 0.8787, 0.5729, 0.8787, 0.5729, 0.8812, 0.5327, 0.8949, 0.5636, 0.8451, 0.5807, 0.8451, 0.5413, 0.8635, 0.5392, 0.8622, 0.5787, 0.3761, 0.219, 0.3727, 0.1232, 0.3904, 0.1224, 0.3956, 0.2184, 0.4068, 0.1061, 0.3896, 0.107, 0.389, 0.09756, 0.406, 0.09665, 0.3566, 0.2193, 0.355, 0.1234, 0.3727, 0.1232, 0.3761, 0.219, 0.4774, 0.2425, 0.4611, 0.1147, 0.4798, 0.1108, 0.4926, 0.2092, 0.4583, 0.2449, 0.4431, 0.1176, 0.4611, 0.1147, 0.4774, 0.2425, 0.4152, 0.2173, 0.408, 0.1213, 0.4256, 0.1198, 0.4349, 0.216, 0.4238, 0.1047, 0.4068, 0.1061, 0.406, 0.09665, 0.4228, 0.09541, 0.4406, 0.1026, 0.4238, 0.1047, 0.4228, 0.09541, 0.4394, 0.09345, 0.3956, 0.2184, 0.3904, 0.1224, 0.408, 0.1213, 0.4152, 0.2173, 0.3372, 0.2193, 0.3372, 0.1234, 0.355, 0.1234, 0.3566, 0.2193, 0.4573, 0.09956, 0.4406, 0.1026, 0.4394, 0.09345, 0.4551, 0.09077, 0.4349, 0.216, 0.4256, 0.1198, 0.4431, 0.1176, 0.4583, 0.2449, 0.4739, 0.09461, 0.4573, 0.09956, 0.4551, 0.09077, 0.4693, 0.08627, 0.355, 0.1234, 0.3372, 0.1234, 0.3374, 0.1078, 0.3549, 0.108, 0.3727, 0.1232, 0.355, 0.1234, 0.3549, 0.108, 0.3723, 0.1077, 0.3904, 0.1224, 0.3727, 0.1232, 0.3723, 0.1077, 0.3896, 0.107, 0.408, 0.1213, 0.3904, 0.1224, 0.3896, 0.107, 0.4068, 0.1061, 0.4256, 0.1198, 0.408, 0.1213, 0.4068, 0.1061, 0.4238, 0.1047, 0.4431, 0.1176, 0.4256, 0.1198, 0.4238, 0.1047, 0.4406, 0.1026, 0.4611, 0.1147, 0.4431, 0.1176, 0.4406, 0.1026, 0.4573, 0.09956, 0.4798, 0.1108, 0.4611, 0.1147, 0.4573, 0.09956, 0.4739, 0.09461, 0.3549, 0.108, 0.3374, 0.1078, 0.3375, 0.09815, 0.3547, 0.09838, 0.7776, 0.8518, 0.6484, 0.8544, 0.7395, 0.8304, 0.7559, 0.8298, 0.9015, 0.7397, 0.946, 0.6329, 0.981, 0.6298, 0.9244, 0.764, 0.931, 0.7705, 0.9914, 0.6294, 0.9815, 0.6291, 0.9248, 0.7634, 0.7823, 0.8582, 0.7778, 0.8511, 0.6484, 0.8534, 0.6435, 0.86, 0.6484, 0.8544, 0.6434, 0.861, 0.6342, 0.8567, 0.6399, 0.8503, 0.6399, 0.8503, 0.6342, 0.8567, 0.6305, 0.8462, 0.6373, 0.8407, 0.4274, 0.895, 0.4351, 0.8919, 0.4351, 0.9296, 0.4274, 0.9265, 0.4351, 0.8919, 0.6269, 0.8868, 0.6269, 0.9347, 0.4351, 0.9296, 0.9305, 0.771, 0.9244, 0.764, 0.981, 0.6298, 0.9907, 0.63, 0.6484, 0.8544, 0.6399, 0.8503, 0.7326, 0.8272, 0.7395, 0.8304, 0.6399, 0.8503, 0.6373, 0.8407, 0.73, 0.8214, 0.7326, 0.8272, 0.73, 0.8214, 0.7388, 0.8168, 0.7407, 0.8213, 0.7326, 0.8272, 0.7326, 0.8272, 0.7407, 0.8213, 0.7461, 0.8228, 0.7395, 0.8304, 0.6373, 0.8407, 0.6389, 0.6273, 0.7289, 0.6278, 0.73, 0.8214, 0.9709, 0.4497, 0.9489, 0.4668, 0.9393, 0.4451, 0.9546, 0.4353, 0.9838, 0.3776, 0.9872, 0.4023, 0.9689, 0.4025, 0.9647, 0.3848, 0.9218, 0.3339, 0.9475, 0.3406, 0.9397, 0.3592, 0.9217, 0.3564, 0.9489, 0.4668, 0.9214, 0.4708, 0.9215, 0.4496, 0.9393, 0.4451, 0.9872, 0.4023, 0.9838, 0.4269, 0.9649, 0.4203, 0.9689, 0.4025, 0.9475, 0.3406, 0.9704, 0.3544, 0.9542, 0.3701, 0.9397, 0.3592, 0.3896, 0.107, 0.3723, 0.1077, 0.3719, 0.09819, 0.389, 0.09756, 0.3723, 0.1077, 0.3549, 0.108, 0.3547, 0.09838, 0.3719, 0.09819, 0.9649, 0.4203, 0.9216, 0.4024, 0.9689, 0.4025, 0.9215, 0.4496, 0.9216, 0.4024, 0.9393, 0.4451, 0.9647, 0.3848, 0.9216, 0.4024, 0.9542, 0.3701, 0.9689, 0.4025, 0.9216, 0.4024, 0.9647, 0.3848, 0.9393, 0.4451, 0.9216, 0.4024, 0.9546, 0.4353, 0.9546, 0.4353, 0.9216, 0.4024, 0.9649, 0.4203, 0.9397, 0.3592, 0.9216, 0.4024, 0.9217, 0.3564, 0.9542, 0.3701, 0.9216, 0.4024, 0.9397, 0.3592, 0.9704, 0.3544, 0.9838, 0.3776, 0.9647, 0.3848, 0.9542, 0.3701, 0.9838, 0.4269, 0.9709, 0.4497, 0.9546, 0.4353, 0.9649, 0.4203, 0.105, 0.5786, 0.1222, 0.5612, 0.125, 0.567, 0.1063, 0.5848, 0.1222, 0.5612, 0.199, 0.5561, 0.2079, 0.5595, 0.125, 0.567, 0.03539, 0.595, 0.105, 0.5786, 0.1063, 0.5848, 0.03441, 0.6018, 0.2079, 0.5516, 0.2079, 0.4958, 0.2155, 0.4958, 0.2155, 0.5516, 0.006118, 0.4717, 0.01318, 0.4733, 0.01312, 0.5737, 0.006042, 0.5753, 0.1051, 0.5582, 0.105, 0.5786, 0.03539, 0.595, 0.01312, 0.5737, 0.6305, 0.8462, 0.6309, 0.6274, 0.6389, 0.6273, 0.6373, 0.8407, 0.1222, 0.5548, 0.1223, 0.4924, 0.1994, 0.4956, 0.1993, 0.5518, 0.1547, 0.8296, 0.1547, 0.8116, 0.1705, 0.8143, 0.1705, 0.8269, 0.9926, 0.0972, 0.9926, 0.2258, 0.9039, 0.2375, 0.9039, 0.08548, 0.902, 0.5773, 0.8949, 0.5636, 0.9204, 0.568, 0.5163, 0.06259, 0.5163, 0.04815, 0.5897, 0.06259, 0.2079, 0.5516, 0.2079, 0.5595, 0.199, 0.5561, 0.1993, 0.5518, 0.1993, 0.5518, 0.1994, 0.4956, 0.2079, 0.4958, 0.2079, 0.5516, 0.1554, 0.06492, 0.009044, 0.06259, 0.1554, 0.04815, 0.1993, 0.5518, 0.199, 0.5561, 0.1222, 0.5612, 0.1222, 0.5548, 0.1052, 0.4889, 0.1053, 0.4683, 0.1223, 0.4861, 0.1223, 0.4924, 0.5163, 0.04815, 0.5163, 0.06259, 0.5163, 0.0661, 0.2155, 0.5516, 0.2155, 0.4958, 0.4109, 0.4959, 0.4108, 0.5516, 0.1595, 0.06083, 0.1595, 0.04334, 0.1595, 0.06206, 0.6564, 0.5517, 0.6564, 0.496, 0.7183, 0.4931, 0.7182, 0.5547, 0.8415, 0.6963, 0.8221, 0.677, 0.8475, 0.6874, 0.8222, 0.7044, 0.8327, 0.7023, 0.8411, 0.7225, 0.8222, 0.7262, 0.8327, 0.7023, 0.8415, 0.6963, 0.857, 0.7118, 0.8411, 0.7225, 0.8415, 0.6963, 0.8475, 0.6874, 0.8676, 0.6958, 0.857, 0.7118, 0.8475, 0.6874, 0.8495, 0.6769, 0.8714, 0.6769, 0.8676, 0.6958, 0.8495, 0.6769, 0.8473, 0.6664, 0.8675, 0.658, 0.8714, 0.6769, 0.8473, 0.6664, 0.8414, 0.6576, 0.8568, 0.6421, 0.8675, 0.658, 0.8414, 0.6576, 0.8324, 0.6517, 0.8408, 0.6315, 0.8568, 0.6421, 0.8324, 0.6517, 0.822, 0.6497, 0.8219, 0.6279, 0.8408, 0.6315, 0.8495, 0.6769, 0.8221, 0.677, 0.8473, 0.6664, 0.8222, 0.7044, 0.8221, 0.677, 0.8327, 0.7023, 0.8324, 0.6517, 0.8221, 0.677, 0.822, 0.6497, 0.8473, 0.6664, 0.8221, 0.677, 0.8414, 0.6576, 0.8475, 0.6874, 0.8221, 0.677, 0.8495, 0.6769, 0.8327, 0.7023, 0.8221, 0.677, 0.8415, 0.6963, 0.8414, 0.6576, 0.8221, 0.677, 0.8324, 0.6517, 0.4109, 0.4317, 0.4109, 0.4879, 0.2155, 0.4878, 0.2155, 0.4317, 0.4109, 0.3343, 0.4109, 0.4074, 0.2155, 0.4073, 0.2155, 0.3342, 0.4109, 0.4074, 0.4109, 0.4317, 0.2155, 0.4317, 0.2155, 0.4073, 0.5163, 0.2749, 0.5163, 0.2604, 0.5897, 0.2604, 0.4109, 0.4317, 0.4489, 0.4317, 0.4489, 0.4879, 0.4109, 0.4879, 0.5163, 0.2569, 0.5163, 0.2749, 0.1554, 0.2749, 0.1554, 0.2569, 0.4109, 0.3343, 0.4489, 0.3343, 0.4489, 0.4074, 0.4109, 0.4074, 0.4109, 0.4074, 0.4489, 0.4074, 0.4489, 0.4317, 0.4109, 0.4317, 0.2047, 0.8269, 0.2047, 0.843, 0.1705, 0.843, 0.1705, 0.8269, 0.7551, 0.8284, 0.7507, 0.8212, 0.7452, 0.8214, 0.7386, 0.8289, 0.2155, 0.4958, 0.2079, 0.4958, 0.2079, 0.4878, 0.2155, 0.4878, 0.9175, 0.2835, 0.8383, 0.2932, 0.8304, 0.2463, 0.9039, 0.2375, 0.8383, 0.2932, 0.7524, 0.3014, 0.7487, 0.2537, 0.8304, 0.2463, 0.4489, 0.4074, 0.4888, 0.4074, 0.4888, 0.4317, 0.4489, 0.4317, 0.4489, 0.4317, 0.4888, 0.4317, 0.4888, 0.4879, 0.4489, 0.4879, 0.4489, 0.3343, 0.4888, 0.3387, 0.4888, 0.4074, 0.4489, 0.4074, 0.4888, 0.3387, 0.5333, 0.3512, 0.5333, 0.4074, 0.4888, 0.4074, 0.4888, 0.4074, 0.5333, 0.4074, 0.5333, 0.4318, 0.4888, 0.4317, 0.4888, 0.4317, 0.5333, 0.4318, 0.5333, 0.4879, 0.4888, 0.4879, 0.5333, 0.3512, 0.5757, 0.3699, 0.5757, 0.4074, 0.5333, 0.4074, 0.5333, 0.4074, 0.5757, 0.4074, 0.5757, 0.4318, 0.5333, 0.4318, 0.5333, 0.4318, 0.5757, 0.4318, 0.5756, 0.488, 0.5333, 0.4879, 0.5757, 0.3699, 0.6147, 0.392, 0.6094, 0.4074, 0.5757, 0.4074, 0.5757, 0.4074, 0.6094, 0.4074, 0.6094, 0.4318, 0.5757, 0.4318, 0.5757, 0.4318, 0.6094, 0.4318, 0.6094, 0.488, 0.5756, 0.488, 0.6094, 0.4074, 0.6334, 0.4074, 0.6281, 0.4318, 0.6094, 0.4318, 0.6094, 0.4318, 0.6281, 0.4318, 0.6564, 0.488, 0.6094, 0.488, 0.7524, 0.3014, 0.6666, 0.3069, 0.6656, 0.2587, 0.7487, 0.2537, 0.6666, 0.3069, 0.5897, 0.3088, 0.5897, 0.2604, 0.6656, 0.2587, 0.7333, 0.4924, 0.7183, 0.4931, 0.7186, 0.4833, 0.6593, 0.4902, 0.7186, 0.4833, 0.7183, 0.4931, 0.6564, 0.496, 0.4489, 0.4879, 0.4489, 0.4959, 0.4109, 0.4959, 0.4109, 0.4879, 0.6094, 0.488, 0.6094, 0.496, 0.5756, 0.496, 0.5756, 0.488, 0.5756, 0.488, 0.5756, 0.496, 0.5333, 0.4959, 0.5333, 0.4879, 0.5333, 0.4879, 0.5333, 0.4959, 0.4888, 0.4959, 0.4888, 0.4879, 0.4109, 0.4879, 0.4109, 0.4959, 0.2155, 0.4958, 0.2155, 0.4878, 0.2155, 0.4073, 0.148, 0.4073, 0.148, 0.3342, 0.2155, 0.3342, 0.2155, 0.4317, 0.1514, 0.4317, 0.148, 0.4073, 0.2155, 0.4073, 0.4888, 0.4879, 0.4888, 0.4959, 0.4489, 0.4959, 0.4489, 0.4879, 0.7379, 0.8154, 0.7366, 0.6283, 0.7288, 0.627, 0.7291, 0.82, 0.6564, 0.488, 0.6564, 0.496, 0.6094, 0.496, 0.6094, 0.488, 0.9039, 0.08548, 0.9175, 0.03947, 0.9715, 0.04619, 0.9926, 0.0972, 0.2155, 0.4878, 0.2079, 0.4878, 0.1514, 0.4317, 0.2155, 0.4317, 0.5163, 0.2749, 0.5163, 0.3088, 0.1394, 0.3088, 0.1554, 0.2749, 0.8451, 0.5947, 0.825, 0.5924, 0.828, 0.5787, 0.8451, 0.5807, 0.825, 0.5924, 0.806, 0.5862, 0.8114, 0.5729, 0.828, 0.5787, 0.806, 0.5862, 0.7882, 0.5773, 0.7952, 0.5636, 0.8114, 0.5729, 0.828, 0.5787, 0.8114, 0.5729, 0.8089, 0.5327, 0.8266, 0.5392, 0.8114, 0.5729, 0.7952, 0.5636, 0.8089, 0.5327, 0.8451, 0.5807, 0.828, 0.5787, 0.8266, 0.5392, 0.8451, 0.5413, 0.2985, 0.2185, 0.2792, 0.2177, 0.2836, 0.1216, 0.3015, 0.1226, 0.267, 0.1047, 0.2679, 0.09503, 0.2854, 0.09625, 0.2846, 0.1059, 0.3178, 0.2191, 0.2985, 0.2185, 0.3015, 0.1226, 0.3194, 0.1231, 0.1995, 0.2433, 0.1829, 0.2105, 0.1914, 0.1113, 0.2109, 0.1144, 0.2187, 0.2449, 0.1995, 0.2433, 0.2109, 0.1144, 0.2295, 0.1169, 0.2599, 0.2167, 0.2406, 0.2154, 0.2476, 0.1189, 0.2657, 0.1204, 0.2493, 0.1033, 0.2503, 0.0936, 0.2679, 0.09503, 0.267, 0.1047, 0.2318, 0.1012, 0.233, 0.09155, 0.2503, 0.0936, 0.2493, 0.1033, 0.2792, 0.2177, 0.2599, 0.2167, 0.2657, 0.1204, 0.2836, 0.1216, 0.3372, 0.2193, 0.3178, 0.2191, 0.3194, 0.1231, 0.3372, 0.1234, 0.2141, 0.09843, 0.2161, 0.08891, 0.233, 0.09155, 0.2318, 0.1012, 0.2406, 0.2154, 0.2187, 0.2449, 0.2295, 0.1169, 0.2476, 0.1189, 0.1963, 0.09415, 0.2002, 0.08467, 0.2161, 0.08891, 0.2141, 0.09843, 0.3194, 0.1231, 0.3198, 0.1075, 0.3374, 0.1078, 0.3372, 0.1234, 0.3015, 0.1226, 0.3022, 0.107, 0.3198, 0.1075, 0.3194, 0.1231, 0.2836, 0.1216, 0.2846, 0.1059, 0.3022, 0.107, 0.3015, 0.1226, 0.2657, 0.1204, 0.267, 0.1047, 0.2846, 0.1059, 0.2836, 0.1216, 0.2476, 0.1189, 0.2493, 0.1033, 0.267, 0.1047, 0.2657, 0.1204, 0.2295, 0.1169, 0.2318, 0.1012, 0.2493, 0.1033, 0.2476, 0.1189, 0.2109, 0.1144, 0.2141, 0.09843, 0.2318, 0.1012, 0.2295, 0.1169, 0.1914, 0.1113, 0.1963, 0.09415, 0.2141, 0.09843, 0.2109, 0.1144, 0.3198, 0.1075, 0.3203, 0.0979, 0.3375, 0.09815, 0.3374, 0.1078, 0.7551, 0.8284, 0.7386, 0.8289, 0.6484, 0.8534, 0.7778, 0.8511, 0.9016, 0.7388, 0.9248, 0.7634, 0.9815, 0.6291, 0.9458, 0.6318, 0.6484, 0.8534, 0.64, 0.8494, 0.6344, 0.8559, 0.6435, 0.86, 0.64, 0.8494, 0.6373, 0.8399, 0.6305, 0.8454, 0.6344, 0.8559, 0.6484, 0.8534, 0.7386, 0.8289, 0.7318, 0.8258, 0.64, 0.8494, 0.64, 0.8494, 0.7318, 0.8258, 0.7291, 0.82, 0.6373, 0.8399, 0.7291, 0.82, 0.7318, 0.8258, 0.7397, 0.8199, 0.7379, 0.8154, 0.7318, 0.8258, 0.7386, 0.8289, 0.7452, 0.8214, 0.7397, 0.8199, 0.6373, 0.8399, 0.7291, 0.82, 0.7288, 0.627, 0.6394, 0.6272, 0.872, 0.4494, 0.8885, 0.4352, 0.9038, 0.445, 0.894, 0.4666, 0.8595, 0.3772, 0.8787, 0.3846, 0.8744, 0.4023, 0.8559, 0.4019, 0.9218, 0.3339, 0.9217, 0.3564, 0.9038, 0.3592, 0.8959, 0.3404, 0.894, 0.4666, 0.9038, 0.445, 0.9215, 0.4496, 0.9214, 0.4708, 0.8559, 0.4019, 0.8744, 0.4023, 0.8783, 0.4201, 0.8592, 0.4265, 0.8959, 0.3404, 0.9038, 0.3592, 0.8892, 0.3699, 0.873, 0.3541, 0.2846, 0.1059, 0.2854, 0.09625, 0.3029, 0.09726, 0.3022, 0.107, 0.3022, 0.107, 0.3029, 0.09726, 0.3203, 0.0979, 0.3198, 0.1075, 0.8783, 0.4201, 0.8744, 0.4023, 0.9216, 0.4024, 0.9215, 0.4496, 0.9038, 0.445, 0.9216, 0.4024, 0.8787, 0.3846, 0.8892, 0.3699, 0.9216, 0.4024, 0.8744, 0.4023, 0.8787, 0.3846, 0.9216, 0.4024, 0.9038, 0.445, 0.8885, 0.4352, 0.9216, 0.4024, 0.8885, 0.4352, 0.8783, 0.4201, 0.9216, 0.4024, 0.9038, 0.3592, 0.9217, 0.3564, 0.9216, 0.4024, 0.8892, 0.3699, 0.9038, 0.3592, 0.9216, 0.4024, 0.873, 0.3541, 0.8892, 0.3699, 0.8787, 0.3846, 0.8595, 0.3772, 0.8592, 0.4265, 0.8783, 0.4201, 0.8885, 0.4352, 0.872, 0.4494, 0.009044, 0.2604, 0.1554, 0.2581, 0.1554, 0.2749, 0.1053, 0.4683, 0.1077, 0.4623, 0.1251, 0.4804, 0.1223, 0.4861, 0.1223, 0.4861, 0.1251, 0.4804, 0.2079, 0.4878, 0.199, 0.4913, 0.6333, 0.6402, 0.6146, 0.6556, 0.6094, 0.6402, 0.03544, 0.452, 0.03444, 0.4453, 0.1057, 0.4619, 0.1053, 0.4683, 0.6305, 0.8454, 0.6373, 0.8399, 0.6394, 0.6272, 0.6314, 0.6274, 0.7882, 0.5773, 0.7697, 0.568, 0.7952, 0.5636, 0.1052, 0.4889, 0.01318, 0.4733, 0.03544, 0.452, 0.1053, 0.4683, 0.2079, 0.4958, 0.1994, 0.4956, 0.199, 0.4913, 0.2079, 0.4878, 0.2047, 0.8269, 0.1705, 0.8269, 0.1705, 0.8143, 0.2047, 0.8143, 0.1994, 0.4956, 0.1223, 0.4924, 0.1223, 0.4861, 0.199, 0.4913, 0.5163, 0.2749, 0.5163, 0.2569, 0.5163, 0.2604, 0.1222, 0.5548, 0.1222, 0.5612, 0.105, 0.5786, 0.1051, 0.5582, 0.1554, 0.2581, 0.1554, 0.2569, 0.1554, 0.2749, 0.009044, 0.06259, 0.009044, 0.01419, 0.1394, 0.01419, 0.1554, 0.04815, 0.01312, 0.5737, 0.03539, 0.595, 0.03251, 0.6013, 0.006042, 0.5753, 0.6334, 0.4074, 0.6094, 0.4074, 0.6147, 0.392, 0.9039, 0.2375, 0.9926, 0.2258, 0.9715, 0.2768, 0.9175, 0.2835, 0.01318, 0.4733, 0.006118, 0.4717, 0.03256, 0.4457, 0.03544, 0.452, 0.5163, 0.3088, 0.5163, 0.2749, 0.5897, 0.2604, 0.5897, 0.3088, 0.7388, 0.467, 0.7333, 0.4924, 0.7186, 0.4833, 0.7182, 0.5547, 0.7333, 0.5553, 0.7186, 0.5644, 0.4718, 0.8247, 0.452, 0.8267, 0.4383, 0.7613, 0.4717, 0.7579, 0.452, 0.8267, 0.4329, 0.8328, 0.4061, 0.7713, 0.4383, 0.7613, 0.4329, 0.8328, 0.4156, 0.8426, 0.3757, 0.7876, 0.4061, 0.7713, 0.5278, 0.8426, 0.5106, 0.8329, 0.5373, 0.7713, 0.5677, 0.7876, 0.5106, 0.8329, 0.4916, 0.8268, 0.5051, 0.7613, 0.5373, 0.7713, 0.4916, 0.8268, 0.4718, 0.8247, 0.4717, 0.7579, 0.5051, 0.7613, 0.4383, 0.7613, 0.4061, 0.7713, 0.4002, 0.7565, 0.4351, 0.7457, 0.5051, 0.7613, 0.4717, 0.7579, 0.4717, 0.7419, 0.5083, 0.7457, 0.4717, 0.7579, 0.4383, 0.7613, 0.4351, 0.7457, 0.4717, 0.7419, 0.4061, 0.7713, 0.3757, 0.7876, 0.3682, 0.7727, 0.4002, 0.7565, 0.5373, 0.7713, 0.5051, 0.7613, 0.5083, 0.7457, 0.5432, 0.7565, 0.5677, 0.7876, 0.5373, 0.7713, 0.5432, 0.7565, 0.5752, 0.7727, 0.5677, 0.7876, 0.5752, 0.7727, 0.6029, 0.7864, 0.5955, 0.8015, 0.3682, 0.7727, 0.3757, 0.7876, 0.3479, 0.8015, 0.3405, 0.7864, 0.4351, 0.8545, 0.47, 0.8689, 0.4301, 0.8658, 0.5049, 0.8545, 0.5098, 0.8658, 0.47, 0.8689, 0.895, 0.7331, 0.9015, 0.7397, 0.886, 0.7663, 0.8805, 0.7597, 0.8805, 0.7597, 0.886, 0.7663, 0.8631, 0.7902, 0.8604, 0.7838, 0.8604, 0.7838, 0.8631, 0.7902, 0.8261, 0.8147, 0.8202, 0.8119, 0.8202, 0.8119, 0.8261, 0.8147, 0.7913, 0.8253, 0.7864, 0.8192, 0.7864, 0.8192, 0.7913, 0.8253, 0.7559, 0.8298, 0.7516, 0.8226, 0.9244, 0.764, 0.9305, 0.771, 0.9155, 0.7974, 0.9087, 0.7902, 0.9087, 0.7902, 0.9155, 0.7974, 0.8948, 0.8204, 0.8855, 0.8133, 0.8855, 0.8133, 0.8948, 0.8204, 0.8531, 0.8479, 0.8485, 0.837, 0.8485, 0.837, 0.8531, 0.8479, 0.818, 0.8558, 0.8133, 0.8477, 0.8133, 0.8477, 0.818, 0.8558, 0.7821, 0.8589, 0.7776, 0.8518, 0.7776, 0.8518, 0.7559, 0.8298, 0.7913, 0.8253, 0.8133, 0.8477, 0.8133, 0.8477, 0.7913, 0.8253, 0.8261, 0.8147, 0.8485, 0.837, 0.8485, 0.837, 0.8261, 0.8147, 0.8631, 0.7902, 0.8855, 0.8133, 0.8855, 0.8133, 0.8631, 0.7902, 0.886, 0.7663, 0.9087, 0.7902, 0.9087, 0.7902, 0.886, 0.7663, 0.9015, 0.7397, 0.9244, 0.764, 0.7507, 0.8212, 0.7551, 0.8284, 0.7908, 0.8241, 0.7859, 0.818, 0.7859, 0.818, 0.7908, 0.8241, 0.8259, 0.8136, 0.8199, 0.8109, 0.8199, 0.8109, 0.8259, 0.8136, 0.8632, 0.7893, 0.8603, 0.783, 0.8603, 0.783, 0.8632, 0.7893, 0.8861, 0.7654, 0.8804, 0.7588, 0.8804, 0.7588, 0.8861, 0.7654, 0.9016, 0.7388, 0.8949, 0.7322, 0.7778, 0.8511, 0.7823, 0.8582, 0.8183, 0.8551, 0.8136, 0.8469, 0.8136, 0.8469, 0.8183, 0.8551, 0.8535, 0.8472, 0.8489, 0.8362, 0.8489, 0.8362, 0.8535, 0.8472, 0.8953, 0.8197, 0.886, 0.8125, 0.886, 0.8125, 0.8953, 0.8197, 0.9159, 0.7968, 0.9091, 0.7896, 0.9091, 0.7896, 0.9159, 0.7968, 0.931, 0.7705, 0.9248, 0.7634, 0.3089, 0.8967, 0.3089, 0.9248, 0.28, 0.9248, 0.28, 0.8968, 0.28, 0.8968, 0.28, 0.9248, 0.2513, 0.9249, 0.2513, 0.8967, 0.2513, 0.8967, 0.2513, 0.9249, 0.1939, 0.9251, 0.1939, 0.8965, 0.1939, 0.8965, 0.1939, 0.9251, 0.168, 0.9254, 0.168, 0.8961, 0.168, 0.8961, 0.168, 0.9254, 0.1426, 0.9258, 0.1426, 0.8957, 0.9248, 0.7634, 0.9016, 0.7388, 0.8861, 0.7654, 0.9091, 0.7896, 0.9091, 0.7896, 0.8861, 0.7654, 0.8632, 0.7893, 0.886, 0.8125, 0.886, 0.8125, 0.8632, 0.7893, 0.8259, 0.8136, 0.8489, 0.8362, 0.8489, 0.8362, 0.8259, 0.8136, 0.7908, 0.8241, 0.8136, 0.8469, 0.8136, 0.8469, 0.7908, 0.8241, 0.7551, 0.8284, 0.7778, 0.8511, 0.9015, 0.7397, 0.895, 0.7331, 0.9369, 0.6326, 0.946, 0.6329, 0.0611, 0.9874, 0.0611, 0.9416, 0.2127, 0.945, 0.2127, 0.984, 0.2127, 0.984, 0.2127, 0.945, 0.2174, 0.9461, 0.2174, 0.9829, 0.2174, 0.9829, 0.2174, 0.9461, 0.2228, 0.9468, 0.2228, 0.9822, 0.2228, 0.9822, 0.2228, 0.9468, 0.2271, 0.9468, 0.2271, 0.9822, 0.2271, 0.9822, 0.2271, 0.9468, 0.2549, 0.9472, 0.2549, 0.9819, 0.2549, 0.9819, 0.2549, 0.9472, 0.284, 0.9475, 0.284, 0.9815, 0.284, 0.9815, 0.284, 0.9475, 0.3131, 0.9478, 0.3131, 0.9812, 0.3131, 0.9812, 0.3131, 0.9478, 0.3406, 0.9481, 0.3406, 0.9809, 0.3406, 0.9809, 0.3406, 0.9481, 0.3654, 0.9483, 0.3654, 0.9807, 0.3654, 0.9807, 0.3654, 0.9483, 0.453, 0.9489, 0.453, 0.9801, 0.009044, 0.3088, 0.009044, 0.2604, 0.1554, 0.2749, 0.1394, 0.3088])
me_cube_001.materials.append(mat_material)
me_cube_001.materials.append(mat_material_001)
me_cube_001.use_remesh_preserve_volume = False
me_cube_001.use_remesh_preserve_attributes = False
me_cube_001.use_mirror_vertex_groups = False
me_cube_001.use_paint_bone_selection = False
me_cube_001.use_paint_mask = True
me_cube_001.update()
me_cylinder = bpy.data.meshes.new('Cylinder')
me_cylinder.from_pydata([(2.522e-08, 0.8978, 0.2961), (2.522e-08, -0.65, 0.2961), (0.1133, 0.8978, 0.2735), (0.1133, -0.65, 0.2735), (0.2094, 0.8978, 0.2094), (0.2094, -0.65, 0.2094), (0.2735, 0.8978, 0.1133), (0.2735, -0.65, 0.1133), (0.2961, 0.8978, -7.916e-08), (0.2961, -0.65, 8.695e-09), (0.2735, 0.8978, -0.1133), (0.2735, -0.65, -0.1133), (0.2094, 0.8978, -0.2094), (0.2094, -0.65, -0.2094), (0.1133, 0.8978, -0.2735), (0.1133, -0.65, -0.2735), (1.069e-07, 0.8978, -0.2961), (7.593e-08, -0.65, -0.2961), (-0.1133, 0.8978, -0.2735), (-0.1133, -0.65, -0.2735), (-0.2094, 0.8978, -0.2094), (-0.2094, -0.65, -0.2094), (-0.2735, 0.8978, -0.1133), (-0.2735, -0.65, -0.1133), (-0.2961, 0.8978, -6.95e-08), (-0.2961, -0.65, 2.301e-08), (-0.2735, 0.8978, 0.1133), (-0.2735, -0.65, 0.1133), (-0.2094, 0.8978, 0.2094), (-0.2094, -0.65, 0.2094), (-0.1133, 0.8978, 0.2735), (-0.1133, -0.65, 0.2735), (6.24e-08, 0.75, 0.5), (0.1913, 0.75, 0.4619), (0.3536, 0.75, 0.3536), (0.4619, 0.75, 0.1913), (0.5, 0.75, -7.916e-08), (0.4619, 0.75, -0.1913), (0.3536, 0.75, -0.3536), (0.1913, 0.75, -0.4619), (1.379e-07, 0.75, -0.5), (-0.1913, 0.75, -0.4619), (-0.3536, 0.75, -0.3536), (-0.4619, 0.75, -0.1913), (-0.5, 0.75, -4.936e-08), (-0.4619, 0.75, 0.1913), (-0.3536, 0.75, 0.3536), (-0.1913, 0.75, 0.4619), (6.24e-08, 0.5, 0.5), (6.24e-08, -0.5, 0.5), (0.1913, -0.5, 0.4619), (0.1913, 0.5, 0.4619), (0.3536, -0.5, 0.3536), (0.3536, 0.5, 0.3536), (0.4619, -0.5, 0.1913), (0.4619, 0.5, 0.1913), (0.5, -0.5, -1.956e-08), (0.5, 0.5, -4.936e-08), (0.4619, -0.5, -0.1913), (0.4619, 0.5, -0.1913), (0.3536, -0.5, -0.3536), (0.3536, 0.5, -0.3536), (0.1913, -0.5, -0.4619), (0.1913, 0.5, -0.4619), (1.379e-07, -0.5, -0.5), (1.379e-07, 0.5, -0.5), (-0.1913, -0.5, -0.4619), (-0.1913, 0.5, -0.4619), (-0.3536, -0.5, -0.3536), (-0.3536, 0.5, -0.3536), (-0.4619, -0.5, -0.1913), (-0.4619, 0.5, -0.1913), (-0.5, -0.5, 1.024e-08), (-0.5, 0.5, -1.956e-08), (-0.4619, -0.5, 0.1913), (-0.4619, 0.5, 0.1913), (-0.3536, -0.5, 0.3536), (-0.3536, 0.5, 0.3536), (-0.1913, -0.5, 0.4619), (-0.1913, 0.5, 0.4619), (0.1739, -0.7276, 0.4198), (0.1913, -0.7, 0.4619), (6.24e-08, -0.7, 0.5), (5.409e-08, -0.7276, 0.4544), (0.3213, -0.7276, 0.3213), (0.3536, -0.7, 0.3536), (0.4198, -0.7276, 0.1739), (0.4619, -0.7, 0.1913), (0.4544, -0.7276, 9.898e-09), (0.5, -0.7, 4.284e-09), (0.4198, -0.7276, -0.1739), (0.4619, -0.7, -0.1913), (0.3213, -0.7276, -0.3213), (0.3536, -0.7, -0.3536), (0.1739, -0.7276, -0.4198), (0.1913, -0.7, -0.4619), (1.24e-07, -0.7276, -0.4544), (1.379e-07, -0.7, -0.5), (-0.1739, -0.7276, -0.4198), (-0.1913, -0.7, -0.4619), (-0.3213, -0.7276, -0.3213), (-0.3536, -0.7, -0.3536), (-0.4198, -0.7276, -0.1739), (-0.4619, -0.7, -0.1913), (-0.4544, -0.7276, 3.624e-08), (-0.5, -0.7, 3.409e-08), (-0.4198, -0.7276, 0.1739), (-0.4619, -0.7, 0.1913), (-0.3213, -0.7276, 0.3213), (-0.3536, -0.7, 0.3536), (-0.1739, -0.7276, 0.4198), (-0.1913, -0.7, 0.4619), (8.661e-08, 0.8978, -5.96e-08)], [], [(78, 111, 82, 49), (3, 5, 84, 80), (5, 7, 86, 84), (7, 9, 88, 86), (9, 11, 90, 88), (11, 13, 92, 90), (13, 15, 94, 92), (15, 17, 96, 94), (17, 19, 98, 96), (19, 21, 100, 98), (21, 23, 102, 100), (23, 25, 104, 102), (25, 27, 106, 104), (27, 29, 108, 106), (3, 1, 31, 29, 27, 25, 23, 21, 19, 17, 15, 13, 11, 9, 7, 5), (31, 1, 83, 110), (29, 31, 110, 108), (2, 0, 32, 33), (50, 81, 85, 52), (4, 2, 33, 34), (49, 82, 81, 50), (6, 4, 34, 35), (54, 87, 89, 56), (8, 6, 35, 36), (56, 89, 91, 58), (10, 8, 36, 37), (58, 91, 93, 60), (12, 10, 37, 38), (60, 93, 95, 62), (14, 12, 38, 39), (62, 95, 97, 64), (16, 14, 39, 40), (64, 97, 99, 66), (18, 16, 40, 41), (66, 99, 101, 68), (20, 18, 41, 42), (68, 101, 103, 70), (22, 20, 42, 43), (70, 103, 105, 72), (24, 22, 43, 44), (72, 105, 107, 74), (26, 24, 44, 45), (74, 107, 109, 76), (28, 26, 45, 46), (76, 109, 111, 78), (30, 28, 46, 47), (0, 30, 47, 32), (52, 85, 87, 54), (46, 77, 79, 47), (77, 76, 78, 79), (47, 79, 48, 32), (79, 78, 49, 48), (45, 75, 77, 46), (75, 74, 76, 77), (44, 73, 75, 45), (73, 72, 74, 75), (43, 71, 73, 44), (71, 70, 72, 73), (42, 69, 71, 43), (69, 68, 70, 71), (41, 67, 69, 42), (67, 66, 68, 69), (40, 65, 67, 41), (65, 64, 66, 67), (39, 63, 65, 40), (63, 62, 64, 65), (38, 61, 63, 39), (61, 60, 62, 63), (37, 59, 61, 38), (59, 58, 60, 61), (36, 57, 59, 37), (57, 56, 58, 59), (35, 55, 57, 36), (55, 54, 56, 57), (34, 53, 55, 35), (53, 52, 54, 55), (33, 51, 53, 34), (51, 50, 52, 53), (32, 48, 51, 33), (48, 49, 50, 51), (81, 82, 83, 80), (85, 81, 80, 84), (87, 85, 84, 86), (89, 87, 86, 88), (91, 89, 88, 90), (93, 91, 90, 92), (95, 93, 92, 94), (97, 95, 94, 96), (99, 97, 96, 98), (101, 99, 98, 100), (103, 101, 100, 102), (105, 103, 102, 104), (107, 105, 104, 106), (109, 107, 106, 108), (111, 109, 108, 110), (82, 111, 110, 83), (1, 3, 80, 83), (18, 20, 112), (26, 28, 112), (4, 6, 112), (12, 14, 112), (20, 22, 112), (28, 30, 112), (6, 8, 112), (14, 16, 112), (22, 24, 112), (0, 2, 112), (30, 0, 112), (8, 10, 112), (16, 18, 112), (24, 26, 112), (2, 4, 112), (10, 12, 112)])
me_cylinder.polygons.foreach_set('use_smooth', [1, 1, 1, 1, 1, 1, 1, 1, 1, 1, 1, 1, 1, 1, 0, 1, 1, 1, 1, 1, 1, 1, 1, 1, 1, 1, 1, 1, 1, 1, 1, 1, 1, 1, 1, 1, 1, 1, 1, 1, 1, 1, 1, 1, 1, 1, 1, 1, 1, 1, 1, 1, 1, 1, 1, 1, 1, 1, 1, 1, 1, 1, 1, 1, 1, 1, 1, 1, 1, 1, 1, 1, 1, 1, 1, 1, 1, 1, 1, 1, 1, 1, 1, 1, 1, 1, 1, 1, 1, 1, 1, 1, 1, 1, 1, 1, 1, 1, 1, 1, 1, 1, 1, 1, 1, 1, 1, 1, 1, 1, 1, 1, 1])
_uv = me_cylinder.uv_layers.new(name='UVMap')
_uv.uv.foreach_set('vector', [0.06987, 0.5617, 0.00665, 0.5617, 0.00665, 0.5, 0.06987, 0.5, 0.6582, 0.6061, 0.6911, 0.5925, 0.722, 0.6392, 0.669, 0.6611, 0.6911, 0.5925, 0.7163, 0.5672, 0.7627, 0.5986, 0.722, 0.6392, 0.7163, 0.5672, 0.7298, 0.5343, 0.7848, 0.5454, 0.7627, 0.5986, 0.7298, 0.5343, 0.7297, 0.4986, 0.7847, 0.4878, 0.7848, 0.5454, 0.7297, 0.4986, 0.7159, 0.4658, 0.7626, 0.4347, 0.7847, 0.4878, 0.7159, 0.4658, 0.6907, 0.4407, 0.7219, 0.3942, 0.7626, 0.4347, 0.6907, 0.4407, 0.6577, 0.4272, 0.6688, 0.3723, 0.7219, 0.3942, 0.6577, 0.4272, 0.6221, 0.4272, 0.6114, 0.3723, 0.6688, 0.3723, 0.6221, 0.4272, 0.5892, 0.4409, 0.5583, 0.3942, 0.6114, 0.3723, 0.5892, 0.4409, 0.5641, 0.4662, 0.5176, 0.4348, 0.5583, 0.3942, 0.5641, 0.4662, 0.5505, 0.4991, 0.4955, 0.488, 0.5176, 0.4348, 0.5505, 0.4991, 0.5506, 0.5347, 0.4956, 0.5456, 0.4955, 0.488, 0.5506, 0.5347, 0.5644, 0.5676, 0.5178, 0.5986, 0.4956, 0.5456, 0.6582, 0.6061, 0.6226, 0.6062, 0.5897, 0.5927, 0.5644, 0.5676, 0.5506, 0.5347, 0.5505, 0.4991, 0.5641, 0.4662, 0.5892, 0.4409, 0.6221, 0.4272, 0.6577, 0.4272, 0.6907, 0.4407, 0.7159, 0.4658, 0.7297, 0.4986, 0.7298, 0.5343, 0.7163, 0.5672, 0.6911, 0.5925, 0.5897, 0.5927, 0.6226, 0.6062, 0.6115, 0.6611, 0.5585, 0.6392, 0.5644, 0.5676, 0.5897, 0.5927, 0.5585, 0.6392, 0.5178, 0.5986, 0.628, 0.2613, 0.6625, 0.2612, 0.6778, 0.3419, 0.611, 0.3413, 0.06987, 0.4383, 0.00665, 0.4383, 0.00665, 0.3767, 0.06987, 0.3767, 0.596, 0.2482, 0.628, 0.2613, 0.611, 0.3413, 0.5499, 0.3154, 0.06987, 0.5, 0.00665, 0.5, 0.00665, 0.4383, 0.06987, 0.4383, 0.5715, 0.2238, 0.596, 0.2482, 0.5499, 0.3154, 0.5034, 0.2683, 0.06987, 0.315, 0.00665, 0.315, 0.00665, 0.2533, 0.06987, 0.2533, 0.5581, 0.192, 0.5715, 0.2238, 0.5034, 0.2683, 0.4783, 0.2071, 0.06987, 0.2533, 0.00665, 0.2533, 0.00665, 0.1917, 0.06987, 0.1917, 0.5579, 0.1574, 0.5581, 0.192, 0.4783, 0.2071, 0.4783, 0.141, 0.06987, 0.1917, 0.00665, 0.1917, 0.00665, 0.13, 0.06987, 0.13, 0.5709, 0.1254, 0.5579, 0.1574, 0.4783, 0.141, 0.5034, 0.07978, 0.06987, 0.13, 0.00665, 0.13, 0.00665, 0.06832, 0.06987, 0.06832, 0.5952, 0.1008, 0.5709, 0.1254, 0.5034, 0.07978, 0.5502, 0.03257, 0.06987, 0.06832, 0.00665, 0.06832, 0.00665, 0.00665, 0.06987, 0.00665, 0.627, 0.08737, 0.5952, 0.1008, 0.5502, 0.03257, 0.6117, 0.00665, 0.06987, 0.9934, 0.00665, 0.9934, 0.00665, 0.9317, 0.06987, 0.9317, 0.6615, 0.08725, 0.627, 0.08737, 0.6117, 0.00665, 0.6784, 0.007272, 0.06987, 0.9317, 0.00665, 0.9317, 0.00665, 0.87, 0.06987, 0.87, 0.6935, 0.1004, 0.6615, 0.08725, 0.6784, 0.007272, 0.7396, 0.03321, 0.06987, 0.87, 0.00665, 0.87, 0.00665, 0.8083, 0.06987, 0.8083, 0.718, 0.1248, 0.6935, 0.1004, 0.7396, 0.03321, 0.7861, 0.08031, 0.06987, 0.8083, 0.00665, 0.8083, 0.00665, 0.7467, 0.06987, 0.7467, 0.7313, 0.1566, 0.718, 0.1248, 0.7861, 0.08031, 0.8112, 0.1415, 0.06987, 0.7467, 0.00665, 0.7467, 0.00665, 0.685, 0.06987, 0.685, 0.7315, 0.1911, 0.7313, 0.1566, 0.8112, 0.1415, 0.8112, 0.2076, 0.06987, 0.685, 0.00665, 0.685, 0.00665, 0.6233, 0.06987, 0.6233, 0.7185, 0.2231, 0.7315, 0.1911, 0.8112, 0.2076, 0.786, 0.2688, 0.06987, 0.6233, 0.00665, 0.6233, 0.00665, 0.5617, 0.06987, 0.5617, 0.6943, 0.2477, 0.7185, 0.2231, 0.786, 0.2688, 0.7393, 0.316, 0.6625, 0.2612, 0.6943, 0.2477, 0.7393, 0.316, 0.6778, 0.3419, 0.06987, 0.3767, 0.00665, 0.3767, 0.00665, 0.315, 0.06987, 0.315, 0.465, 0.6233, 0.386, 0.6233, 0.386, 0.5617, 0.465, 0.5617, 0.386, 0.6233, 0.06987, 0.6233, 0.06987, 0.5617, 0.386, 0.5617, 0.465, 0.5617, 0.386, 0.5617, 0.386, 0.5, 0.465, 0.5, 0.386, 0.5617, 0.06987, 0.5617, 0.06987, 0.5, 0.386, 0.5, 0.465, 0.685, 0.386, 0.685, 0.386, 0.6233, 0.465, 0.6233, 0.386, 0.685, 0.06987, 0.685, 0.06987, 0.6233, 0.386, 0.6233, 0.465, 0.7467, 0.386, 0.7467, 0.386, 0.685, 0.465, 0.685, 0.386, 0.7467, 0.06987, 0.7467, 0.06987, 0.685, 0.386, 0.685, 0.465, 0.8083, 0.386, 0.8083, 0.386, 0.7467, 0.465, 0.7467, 0.386, 0.8083, 0.06987, 0.8083, 0.06987, 0.7467, 0.386, 0.7467, 0.465, 0.87, 0.386, 0.87, 0.386, 0.8083, 0.465, 0.8083, 0.386, 0.87, 0.06987, 0.87, 0.06987, 0.8083, 0.386, 0.8083, 0.465, 0.9317, 0.386, 0.9317, 0.386, 0.87, 0.465, 0.87, 0.386, 0.9317, 0.06987, 0.9317, 0.06987, 0.87, 0.386, 0.87, 0.465, 0.9934, 0.386, 0.9934, 0.386, 0.9317, 0.465, 0.9317, 0.386, 0.9934, 0.06987, 0.9934, 0.06987, 0.9317, 0.386, 0.9317, 0.465, 0.06832, 0.386, 0.06832, 0.386, 0.00665, 0.465, 0.00665, 0.386, 0.06832, 0.06987, 0.06832, 0.06987, 0.00665, 0.386, 0.00665, 0.465, 0.13, 0.386, 0.13, 0.386, 0.06832, 0.465, 0.06832, 0.386, 0.13, 0.06987, 0.13, 0.06987, 0.06832, 0.386, 0.06832, 0.465, 0.1917, 0.386, 0.1917, 0.386, 0.13, 0.465, 0.13, 0.386, 0.1917, 0.06987, 0.1917, 0.06987, 0.13, 0.386, 0.13, 0.465, 0.2533, 0.386, 0.2533, 0.386, 0.1917, 0.465, 0.1917, 0.386, 0.2533, 0.06987, 0.2533, 0.06987, 0.1917, 0.386, 0.1917, 0.465, 0.315, 0.386, 0.315, 0.386, 0.2533, 0.465, 0.2533, 0.386, 0.315, 0.06987, 0.315, 0.06987, 0.2533, 0.386, 0.2533, 0.465, 0.3767, 0.386, 0.3767, 0.386, 0.315, 0.465, 0.315, 0.386, 0.3767, 0.06987, 0.3767, 0.06987, 0.315, 0.386, 0.315, 0.465, 0.4383, 0.386, 0.4383, 0.386, 0.3767, 0.465, 0.3767, 0.386, 0.4383, 0.06987, 0.4383, 0.06987, 0.3767, 0.386, 0.3767, 0.465, 0.5, 0.386, 0.5, 0.386, 0.4383, 0.465, 0.4383, 0.386, 0.5, 0.06987, 0.5, 0.06987, 0.4383, 0.386, 0.4383, 0.6723, 0.6782, 0.6081, 0.6782, 0.6115, 0.6611, 0.669, 0.6611, 0.7317, 0.6537, 0.6723, 0.6782, 0.669, 0.6611, 0.722, 0.6392, 0.7772, 0.6083, 0.7317, 0.6537, 0.722, 0.6392, 0.7627, 0.5986, 0.802, 0.5488, 0.7772, 0.6083, 0.7627, 0.5986, 0.7848, 0.5454, 0.8018, 0.4844, 0.802, 0.5488, 0.7848, 0.5454, 0.7847, 0.4878, 0.777, 0.425, 0.8018, 0.4844, 0.7847, 0.4878, 0.7626, 0.4347, 0.7315, 0.3797, 0.777, 0.425, 0.7626, 0.4347, 0.7219, 0.3942, 0.6722, 0.3552, 0.7315, 0.3797, 0.7219, 0.3942, 0.6688, 0.3723, 0.608, 0.3552, 0.6722, 0.3552, 0.6688, 0.3723, 0.6114, 0.3723, 0.5486, 0.3797, 0.608, 0.3552, 0.6114, 0.3723, 0.5583, 0.3942, 0.5031, 0.4251, 0.5486, 0.3797, 0.5583, 0.3942, 0.5176, 0.4348, 0.4783, 0.4846, 0.5031, 0.4251, 0.5176, 0.4348, 0.4955, 0.488, 0.4785, 0.549, 0.4783, 0.4846, 0.4955, 0.488, 0.4956, 0.5456, 0.5033, 0.6083, 0.4785, 0.549, 0.4956, 0.5456, 0.5178, 0.5986, 0.5488, 0.6537, 0.5033, 0.6083, 0.5178, 0.5986, 0.5585, 0.6392, 0.6081, 0.6782, 0.5488, 0.6537, 0.5585, 0.6392, 0.6115, 0.6611, 0.6226, 0.6062, 0.6582, 0.6061, 0.669, 0.6611, 0.6115, 0.6611, 0.6615, 0.08725, 0.6935, 0.1004, 0.6447, 0.1743, 0.7315, 0.1911, 0.7185, 0.2231, 0.6447, 0.1743, 0.596, 0.2482, 0.5715, 0.2238, 0.6447, 0.1743, 0.5709, 0.1254, 0.5952, 0.1008, 0.6447, 0.1743, 0.6935, 0.1004, 0.718, 0.1248, 0.6447, 0.1743, 0.7185, 0.2231, 0.6943, 0.2477, 0.6447, 0.1743, 0.5715, 0.2238, 0.5581, 0.192, 0.6447, 0.1743, 0.5952, 0.1008, 0.627, 0.08737, 0.6447, 0.1743, 0.718, 0.1248, 0.7313, 0.1566, 0.6447, 0.1743, 0.6625, 0.2612, 0.628, 0.2613, 0.6447, 0.1743, 0.6943, 0.2477, 0.6625, 0.2612, 0.6447, 0.1743, 0.5581, 0.192, 0.5579, 0.1574, 0.6447, 0.1743, 0.627, 0.08737, 0.6615, 0.08725, 0.6447, 0.1743, 0.7313, 0.1566, 0.7315, 0.1911, 0.6447, 0.1743, 0.628, 0.2613, 0.596, 0.2482, 0.6447, 0.1743, 0.5579, 0.1574, 0.5709, 0.1254, 0.6447, 0.1743])
me_cylinder.materials.append(mat_material)
me_cylinder.use_remesh_preserve_volume = False
me_cylinder.use_remesh_preserve_attributes = False
me_cylinder.use_mirror_vertex_groups = False
me_cylinder.update()

# ---- objects
ob_lamp_000 = bpy.data.objects.new('Lamp.000', light_lamp_003)
ob_lamp_002 = bpy.data.objects.new('Lamp.002', light_lamp_002)
ob_plasmapistol = bpy.data.objects.new('PlasmaPistol', me_cube_001)
ob_cylinder = bpy.data.objects.new('Cylinder', me_cylinder)
ob_camera = bpy.data.objects.new('Camera', cam_camera)

# ---- transforms, parenting, visibility, modifiers, constraints
ob_lamp_000.location = (0.2074, -2.096, -2.955)
ob_lamp_000.rotation_euler = (3.142, -0.0, 0.0)
ob_lamp_000.lock_rotations_4d = False
ob_lamp_000.empty_display_type = 'ARROWS'
ob_lamp_000.color = (0.0, 0.0, 0.0, 0.0)
ob_lamp_000.lineart.crease_threshold = 0.0
ob_lamp_002.location = (-0.8931, 7.459, -3.42)
ob_lamp_002.lock_rotations_4d = False
ob_lamp_002.empty_display_type = 'ARROWS'
ob_lamp_002.color = (0.0, 0.0, 0.0, 0.0)
ob_lamp_002.lineart.crease_threshold = 0.0
ob_plasmapistol.location = (0.0, 0.0, 0.0)
ob_plasmapistol.lineart.crease_threshold = 0.0
_m = ob_plasmapistol.modifiers.new('EdgeSplit', 'EDGE_SPLIT')
_m.use_edge_angle = False
ob_cylinder.location = (0.0, -2.009, 1.896)
ob_cylinder.scale = (1.045, 1.045, 1.045)
ob_cylinder.lineart.crease_threshold = 0.0
_m = ob_cylinder.modifiers.new('EdgeSplit', 'EDGE_SPLIT')
ob_camera.location = (7.481, -6.508, 5.344)
ob_camera.rotation_euler = (1.109, 0.01082, 0.8149)
ob_camera.lock_rotations_4d = False
ob_camera.empty_display_type = 'ARROWS'
ob_camera.color = (0.0, 0.0, 0.0, 0.0)
ob_camera.display_type = 'WIRE'
ob_camera.lineart.crease_threshold = 0.0

# ---- collection membership
col_collection_1.objects.link(ob_lamp_000)
col_collection_1.objects.link(ob_lamp_002)
col_collection_1.objects.link(ob_plasmapistol)
col_collection_1.objects.link(ob_cylinder)
col_collection_1.objects.link(ob_camera)

# ---- scene / render settings (as saved in the file)
scene.camera = ob_camera
scene.frame_start = 1; scene.frame_end = 250; scene.frame_set(1)
scene.render.engine = 'BLENDER_EEVEE_NEXT'
scene.render.resolution_percentage = 50
scene.render.dither_intensity = 0.0
scene.cycles.use_denoising = False
scene.cycles.samples = 10
scene.cycles.sampling_pattern = 'TABULATED_SOBOL'
scene.cycles.light_sampling_threshold = 0.0
scene.cycles.use_adaptive_sampling = False
scene.cycles.use_light_tree = False
scene.cycles.blur_glossy = 0.0
scene.cycles.pixel_filter_type = 'GAUSSIAN'
scene.cycles.sample_clamp_indirect = 0.0
scene.view_settings.view_transform = 'Standard'
bpy.context.view_layer.update()
